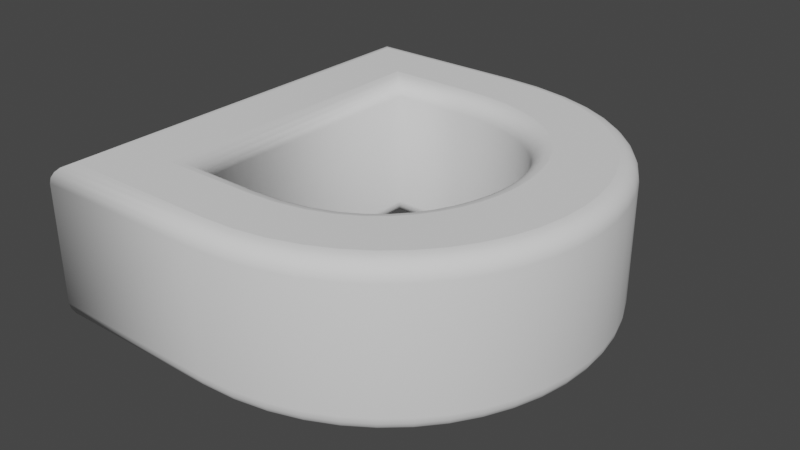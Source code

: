 # Source: D.blend  (saved by Blender 2.90.8; exported with 4.5.12 LTS)
import bpy
from mathutils import Matrix  # noqa: F401  (used for matrix-valued properties, if any)

bpy.ops.wm.read_factory_settings(use_empty=True)
scene = bpy.context.scene
scene.name = 'Scene'

# ---- collections
col_collection = bpy.data.collections.new('Collection'); scene.collection.children.link(col_collection)

# ---- world
world_world = bpy.data.worlds.new('World'); scene.world = world_world
world_world.use_nodes = True; world_world.node_tree.nodes.clear()
_N = world_world.node_tree.nodes; _L = world_world.node_tree.links
n0 = _N.new('ShaderNodeOutputWorld'); n0.name = 'World Output'; n0.location = (300, 300)
n1 = _N.new('ShaderNodeBackground'); n1.name = 'Background'; n1.location = (10, 300)
n1.inputs[0].default_value = (0.05088, 0.05088, 0.05088, 1.0)
_L.new(n1.outputs[0], n0.inputs[0])
n0.is_active_output = True
world_world.color = (0.05088, 0.05088, 0.05088)
world_world.use_sun_shadow = False
world_world.sun_shadow_jitter_overblur = 0.0

# ---- meshes
me_text = bpy.data.meshes.new('Text')
me_text.from_pydata([(-0.02166, 0.3596, 0.13), (0.03842, 0.356, 0.13), (0.09273, 0.3456, 0.13), (0.1414, 0.329, 0.13), (0.1845, 0.307, 0.13), (0.2221, 0.2803, 0.13), (0.2543, 0.2495, 0.13), (0.2814, 0.2154, 0.13), (0.3032, 0.1786, 0.13), (0.3201, 0.1398, 0.13), (0.332, 0.0998, 0.13), (0.339, 0.05917, 0.13), (0.3413, 0.01864, 0.13), (0.3385, -0.02483, 0.13), (0.3302, -0.06739, 0.13), (0.3164, -0.1085, 0.13), (0.2975, -0.1475, 0.13), (0.2735, -0.1841, 0.13), (0.2447, -0.2175, 0.13), (0.2112, -0.2473, 0.13), (0.1732, -0.2728, 0.13), (0.1308, -0.2937, 0.13), (0.08428, -0.3093, 0.13), (0.03373, -0.319, 0.13), (-0.02066, -0.3224, 0.13), (-0.2867, -0.3224, 0.13), (-0.2867, 0.3596, 0.13), (-0.03266, -0.2344, 0.13), (0.01935, -0.231, 0.13), (0.06465, -0.2215, 0.13), (0.1037, -0.2066, 0.13), (0.1368, -0.1874, 0.13), (0.1645, -0.1647, 0.13), (0.1871, -0.1394, 0.13), (0.2051, -0.1123, 0.13), (0.2189, -0.08429, 0.13), (0.2289, -0.05633, 0.13), (0.2355, -0.02927, 0.13), (0.2392, -0.003987, 0.13), (0.2403, 0.01864, 0.13), (0.2385, 0.05239, 0.13), (0.233, 0.08495, 0.13), (0.2238, 0.116, 0.13), (0.2107, 0.1451, 0.13), (0.1938, 0.1721, 0.13), (0.173, 0.1965, 0.13), (0.1482, 0.2181, 0.13), (0.1193, 0.2365, 0.13), (0.08636, 0.2514, 0.13), (0.04925, 0.2624, 0.13), (0.007935, 0.2693, 0.13), (-0.03766, 0.2716, 0.13), (-0.1887, 0.2716, 0.13), (-0.1887, -0.2344, 0.13), (-0.02166, 0.3596, -0.13), (0.03842, 0.356, -0.13), (0.09273, 0.3456, -0.13), (0.1414, 0.329, -0.13), (0.1845, 0.307, -0.13), (0.2221, 0.2803, -0.13), (0.2543, 0.2495, -0.13), (0.2814, 0.2154, -0.13), (0.3032, 0.1786, -0.13), (0.3201, 0.1398, -0.13), (0.332, 0.0998, -0.13), (0.339, 0.05917, -0.13), (0.3413, 0.01864, -0.13), (0.3385, -0.02483, -0.13), (0.3302, -0.06739, -0.13), (0.3164, -0.1085, -0.13), (0.2975, -0.1475, -0.13), (0.2735, -0.1841, -0.13), (0.2447, -0.2175, -0.13), (0.2112, -0.2473, -0.13), (0.1732, -0.2728, -0.13), (0.1308, -0.2937, -0.13), (0.08428, -0.3093, -0.13), (0.03373, -0.319, -0.13), (-0.02066, -0.3224, -0.13), (-0.2867, -0.3224, -0.13), (-0.2867, 0.3596, -0.13), (-0.03266, -0.2344, -0.13), (0.01935, -0.231, -0.13), (0.06465, -0.2215, -0.13), (0.1037, -0.2066, -0.13), (0.1368, -0.1874, -0.13), (0.1645, -0.1647, -0.13), (0.1871, -0.1394, -0.13), (0.2051, -0.1123, -0.13), (0.2189, -0.08429, -0.13), (0.2289, -0.05633, -0.13), (0.2355, -0.02927, -0.13), (0.2392, -0.003987, -0.13), (0.2403, 0.01864, -0.13), (0.2385, 0.05239, -0.13), (0.233, 0.08495, -0.13), (0.2238, 0.116, -0.13), (0.2107, 0.1451, -0.13), (0.1938, 0.1721, -0.13), (0.173, 0.1965, -0.13), (0.1482, 0.2181, -0.13), (0.1193, 0.2365, -0.13), (0.08636, 0.2514, -0.13), (0.04925, 0.2624, -0.13), (0.007935, 0.2693, -0.13), (-0.03766, 0.2716, -0.13), (-0.1887, 0.2716, -0.13), (-0.1887, -0.2344, -0.13), (-0.02166, 0.3596, -0.13), (-0.02138, 0.3689, -0.1285), (-0.02113, 0.3773, -0.1243), (-0.02092, 0.3839, -0.1176), (-0.0208, 0.3882, -0.1093), (-0.02075, 0.3896, -0.1), (-0.02075, 0.3896, 0.1), (-0.0208, 0.3882, 0.1093), (-0.02092, 0.3839, 0.1176), (-0.02113, 0.3773, 0.1243), (-0.02138, 0.3689, 0.1285), (-0.02166, 0.3596, 0.13), (0.03842, 0.356, -0.13), (0.03958, 0.3652, -0.1285), (0.04063, 0.3735, -0.1243), (0.04146, 0.3801, -0.1176), (0.04199, 0.3844, -0.1093), (0.04218, 0.3858, -0.1), (0.04218, 0.3858, 0.1), (0.04199, 0.3844, 0.1093), (0.04146, 0.3801, 0.1176), (0.04063, 0.3735, 0.1243), (0.03958, 0.3652, 0.1285), (0.03842, 0.356, 0.13), (0.09273, 0.3456, -0.13), (0.09511, 0.3545, -0.1285), (0.09726, 0.3626, -0.1243), (0.09896, 0.3691, -0.1176), (0.1001, 0.3732, -0.1093), (0.1004, 0.3746, -0.1), (0.1004, 0.3746, 0.1), (0.1001, 0.3732, 0.1093), (0.09896, 0.3691, 0.1176), (0.09726, 0.3626, 0.1243), (0.09511, 0.3545, 0.1285), (0.09273, 0.3456, 0.13), (0.1414, 0.329, -0.13), (0.145, 0.3376, -0.1285), (0.1483, 0.3453, -0.1243), (0.1509, 0.3514, -0.1176), (0.1525, 0.3553, -0.1093), (0.1531, 0.3567, -0.1), (0.1531, 0.3567, 0.1), (0.1525, 0.3553, 0.1093), (0.1509, 0.3514, 0.1176), (0.1483, 0.3453, 0.1243), (0.145, 0.3376, 0.1285), (0.1414, 0.329, 0.13), (0.1845, 0.307, -0.13), (0.1893, 0.315, -0.1285), (0.1936, 0.3221, -0.1243), (0.1971, 0.3278, -0.1176), (0.1993, 0.3315, -0.1093), (0.2, 0.3327, -0.1), (0.2, 0.3327, 0.1), (0.1993, 0.3315, 0.1093), (0.1971, 0.3278, 0.1176), (0.1936, 0.3221, 0.1243), (0.1893, 0.315, 0.1285), (0.1845, 0.307, 0.13), (0.2221, 0.2803, -0.13), (0.228, 0.2875, -0.1285), (0.2333, 0.2939, -0.1243), (0.2376, 0.2991, -0.1176), (0.2403, 0.3024, -0.1093), (0.2412, 0.3035, -0.1), (0.2412, 0.3035, 0.1), (0.2403, 0.3024, 0.1093), (0.2376, 0.2991, 0.1176), (0.2333, 0.2939, 0.1243), (0.228, 0.2875, 0.1285), (0.2221, 0.2803, 0.13), (0.2543, 0.2495, -0.13), (0.2612, 0.2558, -0.1285), (0.2674, 0.2614, -0.1243), (0.2723, 0.2659, -0.1176), (0.2755, 0.2688, -0.1093), (0.2766, 0.2698, -0.1), (0.2766, 0.2698, 0.1), (0.2755, 0.2688, 0.1093), (0.2723, 0.2659, 0.1176), (0.2674, 0.2614, 0.1243), (0.2612, 0.2558, 0.1285), (0.2543, 0.2495, 0.13), (0.2814, 0.2154, -0.13), (0.289, 0.2207, -0.1285), (0.2959, 0.2254, -0.1243), (0.3014, 0.2292, -0.1176), (0.3049, 0.2316, -0.1093), (0.3061, 0.2324, -0.1), (0.3061, 0.2324, 0.1), (0.3049, 0.2316, 0.1093), (0.3014, 0.2292, 0.1176), (0.2959, 0.2254, 0.1243), (0.289, 0.2207, 0.1285), (0.2814, 0.2154, 0.13), (0.3032, 0.1786, -0.13), (0.3115, 0.1828, -0.1285), (0.319, 0.1866, -0.1243), (0.3249, 0.1897, -0.1176), (0.3287, 0.1916, -0.1093), (0.33, 0.1923, -0.1), (0.33, 0.1923, 0.1), (0.3287, 0.1916, 0.1093), (0.3249, 0.1897, 0.1176), (0.319, 0.1866, 0.1243), (0.3115, 0.1828, 0.1285), (0.3032, 0.1786, 0.13), (0.3201, 0.1398, -0.13), (0.3288, 0.143, -0.1285), (0.3367, 0.1459, -0.1243), (0.3429, 0.1482, -0.1176), (0.3469, 0.1496, -0.1093), (0.3483, 0.1501, -0.1), (0.3483, 0.1501, 0.1), (0.3469, 0.1496, 0.1093), (0.3429, 0.1482, 0.1176), (0.3367, 0.1459, 0.1243), (0.3288, 0.143, 0.1285), (0.3201, 0.1398, 0.13), (0.332, 0.0998, -0.13), (0.341, 0.1019, -0.1285), (0.3491, 0.1038, -0.1243), (0.3556, 0.1054, -0.1176), (0.3598, 0.1063, -0.1093), (0.3612, 0.1067, -0.1), (0.3612, 0.1067, 0.1), (0.3598, 0.1063, 0.1093), (0.3556, 0.1054, 0.1176), (0.3491, 0.1038, 0.1243), (0.341, 0.1019, 0.1285), (0.332, 0.0998, 0.13), (0.339, 0.05917, -0.13), (0.3482, 0.06023, -0.1285), (0.3566, 0.06119, -0.1243), (0.3632, 0.06195, -0.1176), (0.3674, 0.06244, -0.1093), (0.3689, 0.06261, -0.1), (0.3689, 0.06261, 0.1), (0.3674, 0.06244, 0.1093), (0.3632, 0.06195, 0.1176), (0.3566, 0.06119, 0.1243), (0.3482, 0.06023, 0.1285), (0.339, 0.05917, 0.13), (0.3413, 0.01864, -0.13), (0.3506, 0.0186, -0.1285), (0.359, 0.01857, -0.1243), (0.3657, 0.01855, -0.1176), (0.3699, 0.01853, -0.1093), (0.3714, 0.01852, -0.1), (0.3714, 0.01852, 0.1), (0.3699, 0.01853, 0.1093), (0.3657, 0.01855, 0.1176), (0.359, 0.01857, 0.1243), (0.3506, 0.0186, 0.1285), (0.3413, 0.01864, 0.13), (0.3385, -0.02483, -0.13), (0.3477, -0.02603, -0.1285), (0.356, -0.02712, -0.1243), (0.3626, -0.02798, -0.1176), (0.3669, -0.02853, -0.1093), (0.3683, -0.02872, -0.1), (0.3683, -0.02872, 0.1), (0.3669, -0.02853, 0.1093), (0.3626, -0.02798, 0.1176), (0.356, -0.02712, 0.1243), (0.3477, -0.02603, 0.1285), (0.3385, -0.02483, 0.13), (0.3302, -0.06739, -0.13), (0.3391, -0.06976, -0.1285), (0.3472, -0.0719, -0.1243), (0.3537, -0.0736, -0.1176), (0.3578, -0.07469, -0.1093), (0.3592, -0.07507, -0.1), (0.3592, -0.07507, 0.1), (0.3578, -0.07469, 0.1093), (0.3537, -0.0736, 0.1176), (0.3472, -0.0719, 0.1243), (0.3391, -0.06976, 0.1285), (0.3302, -0.06739, 0.13), (0.3164, -0.1085, -0.13), (0.325, -0.112, -0.1285), (0.3328, -0.1151, -0.1243), (0.3389, -0.1176, -0.1176), (0.3429, -0.1193, -0.1093), (0.3443, -0.1198, -0.1), (0.3443, -0.1198, 0.1), (0.3429, -0.1193, 0.1093), (0.3389, -0.1176, 0.1176), (0.3328, -0.1151, 0.1243), (0.325, -0.112, 0.1285), (0.3164, -0.1085, 0.13), (0.2975, -0.1475, -0.13), (0.3056, -0.1521, -0.1285), (0.3129, -0.1563, -0.1243), (0.3186, -0.1595, -0.1176), (0.3224, -0.1617, -0.1093), (0.3236, -0.1624, -0.1), (0.3236, -0.1624, 0.1), (0.3224, -0.1617, 0.1093), (0.3186, -0.1595, 0.1176), (0.3129, -0.1563, 0.1243), (0.3056, -0.1521, 0.1285), (0.2975, -0.1475, 0.13), (0.2735, -0.1841, -0.13), (0.281, -0.1897, -0.1285), (0.2876, -0.1947, -0.1243), (0.293, -0.1987, -0.1176), (0.2964, -0.2013, -0.1093), (0.2975, -0.2022, -0.1), (0.2975, -0.2022, 0.1), (0.2964, -0.2013, 0.1093), (0.293, -0.1987, 0.1176), (0.2876, -0.1947, 0.1243), (0.281, -0.1897, 0.1285), (0.2735, -0.1841, 0.13), (0.2447, -0.2175, -0.13), (0.2513, -0.224, -0.1285), (0.2573, -0.2299, -0.1243), (0.262, -0.2346, -0.1176), (0.2651, -0.2376, -0.1093), (0.2661, -0.2386, -0.1), (0.2661, -0.2386, 0.1), (0.2651, -0.2376, 0.1093), (0.262, -0.2346, 0.1176), (0.2573, -0.2299, 0.1243), (0.2513, -0.224, 0.1285), (0.2447, -0.2175, 0.13), (0.2112, -0.2473, -0.13), (0.2169, -0.2546, -0.1285), (0.222, -0.2612, -0.1243), (0.2261, -0.2665, -0.1176), (0.2287, -0.2699, -0.1093), (0.2296, -0.271, -0.1), (0.2296, -0.271, 0.1), (0.2287, -0.2699, 0.1093), (0.2261, -0.2665, 0.1176), (0.222, -0.2612, 0.1243), (0.2169, -0.2546, 0.1285), (0.2112, -0.2473, 0.13), (0.1732, -0.2728, -0.13), (0.1778, -0.2809, -0.1285), (0.182, -0.2881, -0.1243), (0.1854, -0.2939, -0.1176), (0.1875, -0.2976, -0.1093), (0.1883, -0.2989, -0.1), (0.1883, -0.2989, 0.1), (0.1875, -0.2976, 0.1093), (0.1854, -0.2939, 0.1176), (0.182, -0.2881, 0.1243), (0.1778, -0.2809, 0.1285), (0.1732, -0.2728, 0.13), (0.1308, -0.2937, -0.13), (0.1344, -0.3023, -0.1285), (0.1375, -0.31, -0.1243), (0.1401, -0.3162, -0.1176), (0.1417, -0.3201, -0.1093), (0.1423, -0.3215, -0.1), (0.1423, -0.3215, 0.1), (0.1417, -0.3201, 0.1093), (0.1401, -0.3162, 0.1176), (0.1375, -0.31, 0.1243), (0.1344, -0.3023, 0.1285), (0.1308, -0.2937, 0.13), (0.08428, -0.3093, -0.13), (0.08664, -0.3182, -0.1285), (0.08877, -0.3264, -0.1243), (0.09045, -0.3328, -0.1176), (0.09154, -0.3369, -0.1093), (0.09191, -0.3383, -0.1), (0.09191, -0.3383, 0.1), (0.09154, -0.3369, 0.1093), (0.09045, -0.3328, 0.1176), (0.08877, -0.3264, 0.1243), (0.08664, -0.3182, 0.1285), (0.08428, -0.3093, 0.13), (0.03373, -0.319, -0.13), (0.0349, -0.3282, -0.1285), (0.03595, -0.3365, -0.1243), (0.03679, -0.3431, -0.1176), (0.03733, -0.3474, -0.1093), (0.03751, -0.3488, -0.1), (0.03751, -0.3488, 0.1), (0.03733, -0.3474, 0.1093), (0.03679, -0.3431, 0.1176), (0.03595, -0.3365, 0.1243), (0.0349, -0.3282, 0.1285), (0.03373, -0.319, 0.13), (-0.02066, -0.3224, -0.13), (-0.02037, -0.3316, -0.1285), (-0.02011, -0.34, -0.1243), (-0.01991, -0.3466, -0.1176), (-0.01978, -0.3509, -0.1093), (-0.01973, -0.3524, -0.1), (-0.01973, -0.3524, 0.1), (-0.01978, -0.3509, 0.1093), (-0.01991, -0.3466, 0.1176), (-0.02011, -0.34, 0.1243), (-0.02037, -0.3316, 0.1285), (-0.02066, -0.3224, 0.13), (-0.2867, -0.3224, -0.13), (-0.2959, -0.3316, -0.1285), (-0.3043, -0.34, -0.1243), (-0.3109, -0.3466, -0.1176), (-0.3152, -0.3509, -0.1093), (-0.3167, -0.3524, -0.1), (-0.3167, -0.3524, 0.1), (-0.3152, -0.3509, 0.1093), (-0.3109, -0.3466, 0.1176), (-0.3043, -0.34, 0.1243), (-0.2959, -0.3316, 0.1285), (-0.2867, -0.3224, 0.13), (-0.2867, 0.3596, -0.13), (-0.2959, 0.3689, -0.1285), (-0.3043, 0.3773, -0.1243), (-0.3109, 0.3839, -0.1176), (-0.3152, 0.3882, -0.1093), (-0.3167, 0.3896, -0.1), (-0.3167, 0.3896, 0.1), (-0.3152, 0.3882, 0.1093), (-0.3109, 0.3839, 0.1176), (-0.3043, 0.3773, 0.1243), (-0.2959, 0.3689, 0.1285), (-0.2867, 0.3596, 0.13), (-0.03266, -0.2344, -0.13), (-0.03296, -0.2251, -0.1285), (-0.03323, -0.2167, -0.1243), (-0.03344, -0.2101, -0.1176), (-0.03358, -0.2058, -0.1093), (-0.03363, -0.2044, -0.1), (-0.03363, -0.2044, 0.1), (-0.03358, -0.2058, 0.1093), (-0.03344, -0.2101, 0.1176), (-0.03323, -0.2167, 0.1243), (-0.03296, -0.2251, 0.1285), (-0.03266, -0.2344, 0.13), (0.01935, -0.231, -0.13), (0.01809, -0.2218, -0.1285), (0.01695, -0.2135, -0.1243), (0.01605, -0.2069, -0.1176), (0.01547, -0.2026, -0.1093), (0.01527, -0.2012, -0.1), (0.01527, -0.2012, 0.1), (0.01547, -0.2026, 0.1093), (0.01605, -0.2069, 0.1176), (0.01695, -0.2135, 0.1243), (0.01809, -0.2218, 0.1285), (0.01935, -0.231, 0.13), (0.06465, -0.2215, -0.13), (0.06203, -0.2125, -0.1285), (0.05967, -0.2045, -0.1243), (0.0578, -0.1981, -0.1176), (0.0566, -0.194, -0.1093), (0.05618, -0.1926, -0.1), (0.05618, -0.1926, 0.1), (0.0566, -0.194, 0.1093), (0.0578, -0.1981, 0.1176), (0.05967, -0.2045, 0.1243), (0.06203, -0.2125, 0.1285), (0.06465, -0.2215, 0.13), (0.1037, -0.2066, -0.13), (0.09966, -0.1982, -0.1285), (0.09605, -0.1907, -0.1243), (0.09319, -0.1847, -0.1176), (0.09135, -0.1808, -0.1093), (0.09072, -0.1795, -0.1), (0.09072, -0.1795, 0.1), (0.09135, -0.1808, 0.1093), (0.09319, -0.1847, 0.1176), (0.09605, -0.1907, 0.1243), (0.09966, -0.1982, 0.1285), (0.1037, -0.2066, 0.13), (0.1368, -0.1874, -0.13), (0.1315, -0.1798, -0.1285), (0.1267, -0.1729, -0.1243), (0.1229, -0.1674, -0.1176), (0.1205, -0.1639, -0.1093), (0.1196, -0.1627, -0.1), (0.1196, -0.1627, 0.1), (0.1205, -0.1639, 0.1093), (0.1229, -0.1674, 0.1176), (0.1267, -0.1729, 0.1243), (0.1315, -0.1798, 0.1285), (0.1368, -0.1874, 0.13), (0.1645, -0.1647, -0.13), (0.158, -0.158, -0.1285), (0.1522, -0.152, -0.1243), (0.1476, -0.1472, -0.1176), (0.1446, -0.1441, -0.1093), (0.1436, -0.143, -0.1), (0.1436, -0.143, 0.1), (0.1446, -0.1441, 0.1093), (0.1476, -0.1472, 0.1176), (0.1522, -0.152, 0.1243), (0.158, -0.158, 0.1285), (0.1645, -0.1647, 0.13), (0.1871, -0.1394, -0.13), (0.1797, -0.1337, -0.1285), (0.1731, -0.1286, -0.1243), (0.1678, -0.1245, -0.1176), (0.1645, -0.1219, -0.1093), (0.1633, -0.121, -0.1), (0.1633, -0.121, 0.1), (0.1645, -0.1219, 0.1093), (0.1678, -0.1245, 0.1176), (0.1731, -0.1286, 0.1243), (0.1797, -0.1337, 0.1285), (0.1871, -0.1394, 0.13), (0.2051, -0.1123, -0.13), (0.197, -0.1076, -0.1285), (0.1898, -0.1034, -0.1243), (0.184, -0.1001, -0.1176), (0.1803, -0.098, -0.1093), (0.179, -0.09726, -0.1), (0.179, -0.09726, 0.1), (0.1803, -0.098, 0.1093), (0.184, -0.1001, 0.1176), (0.1898, -0.1034, 0.1243), (0.197, -0.1076, 0.1285), (0.2051, -0.1123, 0.13), (0.2189, -0.08429, -0.13), (0.2103, -0.08066, -0.1285), (0.2026, -0.07739, -0.1243), (0.1965, -0.0748, -0.1176), (0.1926, -0.07313, -0.1093), (0.1912, -0.07256, -0.1), (0.1912, -0.07256, 0.1), (0.1926, -0.07313, 0.1093), (0.1965, -0.0748, 0.1176), (0.2026, -0.07739, 0.1243), (0.2103, -0.08066, 0.1285), (0.2189, -0.08429, 0.13), (0.2289, -0.05633, -0.13), (0.22, -0.05366, -0.1285), (0.212, -0.05125, -0.1243), (0.2056, -0.04933, -0.1176), (0.2015, -0.04811, -0.1093), (0.2001, -0.04768, -0.1), (0.2001, -0.04768, 0.1), (0.2015, -0.04811, 0.1093), (0.2056, -0.04933, 0.1176), (0.212, -0.05125, 0.1243), (0.22, -0.05366, 0.1285), (0.2289, -0.05633, 0.13), (0.2355, -0.02927, -0.13), (0.2264, -0.0275, -0.1285), (0.2182, -0.0259, -0.1243), (0.2117, -0.02463, -0.1176), (0.2075, -0.02381, -0.1093), (0.2061, -0.02353, -0.1), (0.2061, -0.02353, 0.1), (0.2075, -0.02381, 0.1093), (0.2117, -0.02463, 0.1176), (0.2182, -0.0259, 0.1243), (0.2264, -0.0275, 0.1285), (0.2355, -0.02927, 0.13), (0.2392, -0.003987, -0.13), (0.23, -0.003087, -0.1285), (0.2216, -0.002275, -0.1243), (0.215, -0.00163, -0.1176), (0.2108, -0.001216, -0.1093), (0.2093, -0.001074, -0.1), (0.2093, -0.001074, 0.1), (0.2108, -0.001216, 0.1093), (0.215, -0.00163, 0.1176), (0.2216, -0.002275, 0.1243), (0.23, -0.003087, 0.1285), (0.2392, -0.003987, 0.13), (0.2403, 0.01864, -0.13), (0.2311, 0.01862, -0.1285), (0.2227, 0.0186, -0.1243), (0.216, 0.01859, -0.1176), (0.2118, 0.01858, -0.1093), (0.2103, 0.01858, -0.1), (0.2103, 0.01858, 0.1), (0.2118, 0.01858, 0.1093), (0.216, 0.01859, 0.1176), (0.2227, 0.0186, 0.1243), (0.2311, 0.01862, 0.1285), (0.2403, 0.01864, 0.13), (0.2385, 0.05239, -0.13), (0.2293, 0.05137, -0.1285), (0.221, 0.05044, -0.1243), (0.2144, 0.04971, -0.1176), (0.2101, 0.04924, -0.1093), (0.2087, 0.04907, -0.1), (0.2087, 0.04907, 0.1), (0.2101, 0.04924, 0.1093), (0.2144, 0.04971, 0.1176), (0.221, 0.05044, 0.1243), (0.2293, 0.05137, 0.1285), (0.2385, 0.05239, 0.13), (0.233, 0.08495, -0.13), (0.224, 0.08284, -0.1285), (0.2158, 0.08094, -0.1243), (0.2093, 0.07943, -0.1176), (0.2052, 0.07847, -0.1093), (0.2037, 0.07813, -0.1), (0.2037, 0.07813, 0.1), (0.2052, 0.07847, 0.1093), (0.2093, 0.07943, 0.1176), (0.2158, 0.08094, 0.1243), (0.224, 0.08284, 0.1285), (0.233, 0.08495, 0.13), (0.2238, 0.116, -0.13), (0.2151, 0.1127, -0.1285), (0.2072, 0.1098, -0.1243), (0.201, 0.1075, -0.1176), (0.197, 0.106, -0.1093), (0.1956, 0.1055, -0.1), (0.1956, 0.1055, 0.1), (0.197, 0.106, 0.1093), (0.201, 0.1075, 0.1176), (0.2072, 0.1098, 0.1243), (0.2151, 0.1127, 0.1285), (0.2238, 0.116, 0.13), (0.2107, 0.1451, -0.13), (0.2025, 0.1407, -0.1285), (0.1951, 0.1368, -0.1243), (0.1893, 0.1337, -0.1176), (0.1855, 0.1316, -0.1093), (0.1842, 0.1309, -0.1), (0.1842, 0.1309, 0.1), (0.1855, 0.1316, 0.1093), (0.1893, 0.1337, 0.1176), (0.1951, 0.1368, 0.1243), (0.2025, 0.1407, 0.1285), (0.2107, 0.1451, 0.13), (0.1938, 0.1721, -0.13), (0.1863, 0.1666, -0.1285), (0.1795, 0.1616, -0.1243), (0.1742, 0.1577, -0.1176), (0.1707, 0.1552, -0.1093), (0.1696, 0.1543, -0.1), (0.1696, 0.1543, 0.1), (0.1707, 0.1552, 0.1093), (0.1742, 0.1577, 0.1176), (0.1795, 0.1616, 0.1243), (0.1863, 0.1666, 0.1285), (0.1938, 0.1721, 0.13), (0.173, 0.1965, -0.13), (0.1664, 0.19, -0.1285), (0.1604, 0.1841, -0.1243), (0.1557, 0.1794, -0.1176), (0.1526, 0.1764, -0.1093), (0.1516, 0.1753, -0.1), (0.1516, 0.1753, 0.1), (0.1526, 0.1764, 0.1093), (0.1557, 0.1794, 0.1176), (0.1604, 0.1841, 0.1243), (0.1664, 0.19, 0.1285), (0.173, 0.1965, 0.13), (0.1482, 0.2181, -0.13), (0.1426, 0.2106, -0.1285), (0.1376, 0.2039, -0.1243), (0.1336, 0.1986, -0.1176), (0.131, 0.1952, -0.1093), (0.1301, 0.194, -0.1), (0.1301, 0.194, 0.1), (0.131, 0.1952, 0.1093), (0.1336, 0.1986, 0.1176), (0.1376, 0.2039, 0.1243), (0.1426, 0.2106, 0.1285), (0.1482, 0.2181, 0.13), (0.1193, 0.2365, -0.13), (0.1149, 0.2283, -0.1285), (0.1109, 0.2209, -0.1243), (0.1077, 0.2151, -0.1176), (0.1057, 0.2113, -0.1093), (0.105, 0.21, -0.1), (0.105, 0.21, 0.1), (0.1057, 0.2113, 0.1093), (0.1077, 0.2151, 0.1176), (0.1109, 0.2209, 0.1243), (0.1149, 0.2283, 0.1285), (0.1193, 0.2365, 0.13), (0.08636, 0.2514, -0.13), (0.08311, 0.2427, -0.1285), (0.08019, 0.2348, -0.1243), (0.07786, 0.2286, -0.1176), (0.07637, 0.2246, -0.1093), (0.07586, 0.2232, -0.1), (0.07586, 0.2232, 0.1), (0.07637, 0.2246, 0.1093), (0.07786, 0.2286, 0.1176), (0.08019, 0.2348, 0.1243), (0.08311, 0.2427, 0.1285), (0.08636, 0.2514, 0.13), (0.04925, 0.2624, -0.13), (0.04716, 0.2534, -0.1285), (0.04528, 0.2452, -0.1243), (0.04378, 0.2387, -0.1176), (0.04282, 0.2346, -0.1093), (0.04249, 0.2331, -0.1), (0.04249, 0.2331, 0.1), (0.04282, 0.2346, 0.1093), (0.04378, 0.2387, 0.1176), (0.04528, 0.2452, 0.1243), (0.04716, 0.2534, 0.1285), (0.04925, 0.2624, 0.13), (0.007935, 0.2693, -0.13), (0.006932, 0.26, -0.1285), (0.006028, 0.2517, -0.1243), (0.00531, 0.2451, -0.1176), (0.004849, 0.2409, -0.1093), (0.00469, 0.2394, -0.1), (0.00469, 0.2394, 0.1), (0.004849, 0.2409, 0.1093), (0.00531, 0.2451, 0.1176), (0.006028, 0.2517, 0.1243), (0.006932, 0.26, 0.1285), (0.007935, 0.2693, 0.13), (-0.03766, 0.2716, -0.13), (-0.0379, 0.2624, -0.1285), (-0.03811, 0.254, -0.1243), (-0.03829, 0.2474, -0.1176), (-0.0384, 0.2431, -0.1093), (-0.03843, 0.2416, -0.1), (-0.03843, 0.2416, 0.1), (-0.0384, 0.2431, 0.1093), (-0.03829, 0.2474, 0.1176), (-0.03811, 0.254, 0.1243), (-0.0379, 0.2624, 0.1285), (-0.03766, 0.2716, 0.13), (-0.1887, 0.2716, -0.13), (-0.1794, 0.2624, -0.1285), (-0.171, 0.254, -0.1243), (-0.1644, 0.2474, -0.1176), (-0.1601, 0.2431, -0.1093), (-0.1587, 0.2416, -0.1), (-0.1587, 0.2416, 0.1), (-0.1601, 0.2431, 0.1093), (-0.1644, 0.2474, 0.1176), (-0.171, 0.254, 0.1243), (-0.1794, 0.2624, 0.1285), (-0.1887, 0.2716, 0.13), (-0.1887, -0.2344, -0.13), (-0.1794, -0.2251, -0.1285), (-0.171, -0.2167, -0.1243), (-0.1644, -0.2101, -0.1176), (-0.1601, -0.2058, -0.1093), (-0.1587, -0.2044, -0.1), (-0.1587, -0.2044, 0.1), (-0.1601, -0.2058, 0.1093), (-0.1644, -0.2101, 0.1176), (-0.171, -0.2167, 0.1243), (-0.1794, -0.2251, 0.1285), (-0.1887, -0.2344, 0.13)], [], [(25, 52, 26), (52, 0, 26), (52, 1, 0), (52, 2, 1), (52, 3, 2), (52, 4, 3), (52, 5, 4), (52, 51, 5), (51, 50, 5), (50, 6, 5), (25, 53, 52), (49, 6, 50), (48, 6, 49), (47, 6, 48), (47, 7, 6), (46, 7, 47), (45, 7, 46), (45, 8, 7), (44, 8, 45), (44, 9, 8), (43, 9, 44), (42, 9, 43), (42, 10, 9), (41, 10, 42), (41, 11, 10), (40, 11, 41), (40, 12, 11), (39, 12, 40), (38, 12, 39), (38, 13, 12), (37, 13, 38), (37, 14, 13), (36, 14, 37), (35, 14, 36), (35, 15, 14), (34, 15, 35), (34, 16, 15), (33, 16, 34), (32, 16, 33), (32, 17, 16), (31, 17, 32), (31, 18, 17), (30, 18, 31), (29, 18, 30), (29, 19, 18), (28, 19, 29), (27, 19, 28), (25, 27, 53), (25, 19, 27), (25, 20, 19), (25, 21, 20), (25, 22, 21), (25, 23, 22), (25, 24, 23), (106, 79, 80), (54, 106, 80), (55, 106, 54), (56, 106, 55), (57, 106, 56), (58, 106, 57), (59, 106, 58), (105, 106, 59), (104, 105, 59), (60, 104, 59), (107, 79, 106), (60, 103, 104), (60, 102, 103), (60, 101, 102), (61, 101, 60), (61, 100, 101), (61, 99, 100), (62, 99, 61), (62, 98, 99), (63, 98, 62), (63, 97, 98), (63, 96, 97), (64, 96, 63), (64, 95, 96), (65, 95, 64), (65, 94, 95), (66, 94, 65), (66, 93, 94), (66, 92, 93), (67, 92, 66), (67, 91, 92), (68, 91, 67), (68, 90, 91), (68, 89, 90), (69, 89, 68), (69, 88, 89), (70, 88, 69), (70, 87, 88), (70, 86, 87), (71, 86, 70), (71, 85, 86), (72, 85, 71), (72, 84, 85), (72, 83, 84), (73, 83, 72), (73, 82, 83), (73, 81, 82), (81, 79, 107), (73, 79, 81), (74, 79, 73), (75, 79, 74), (76, 79, 75), (77, 79, 76), (78, 79, 77), (109, 121, 120, 108), (110, 122, 121, 109), (111, 123, 122, 110), (112, 124, 123, 111), (113, 125, 124, 112), (114, 126, 125, 113), (115, 127, 126, 114), (116, 128, 127, 115), (117, 129, 128, 116), (118, 130, 129, 117), (119, 131, 130, 118), (121, 133, 132, 120), (122, 134, 133, 121), (123, 135, 134, 122), (124, 136, 135, 123), (125, 137, 136, 124), (126, 138, 137, 125), (127, 139, 138, 126), (128, 140, 139, 127), (129, 141, 140, 128), (130, 142, 141, 129), (131, 143, 142, 130), (133, 145, 144, 132), (134, 146, 145, 133), (135, 147, 146, 134), (136, 148, 147, 135), (137, 149, 148, 136), (138, 150, 149, 137), (139, 151, 150, 138), (140, 152, 151, 139), (141, 153, 152, 140), (142, 154, 153, 141), (143, 155, 154, 142), (145, 157, 156, 144), (146, 158, 157, 145), (147, 159, 158, 146), (148, 160, 159, 147), (149, 161, 160, 148), (150, 162, 161, 149), (151, 163, 162, 150), (152, 164, 163, 151), (153, 165, 164, 152), (154, 166, 165, 153), (155, 167, 166, 154), (157, 169, 168, 156), (158, 170, 169, 157), (159, 171, 170, 158), (160, 172, 171, 159), (161, 173, 172, 160), (162, 174, 173, 161), (163, 175, 174, 162), (164, 176, 175, 163), (165, 177, 176, 164), (166, 178, 177, 165), (167, 179, 178, 166), (169, 181, 180, 168), (170, 182, 181, 169), (171, 183, 182, 170), (172, 184, 183, 171), (173, 185, 184, 172), (174, 186, 185, 173), (175, 187, 186, 174), (176, 188, 187, 175), (177, 189, 188, 176), (178, 190, 189, 177), (179, 191, 190, 178), (181, 193, 192, 180), (182, 194, 193, 181), (183, 195, 194, 182), (184, 196, 195, 183), (185, 197, 196, 184), (186, 198, 197, 185), (187, 199, 198, 186), (188, 200, 199, 187), (189, 201, 200, 188), (190, 202, 201, 189), (191, 203, 202, 190), (193, 205, 204, 192), (194, 206, 205, 193), (195, 207, 206, 194), (196, 208, 207, 195), (197, 209, 208, 196), (198, 210, 209, 197), (199, 211, 210, 198), (200, 212, 211, 199), (201, 213, 212, 200), (202, 214, 213, 201), (203, 215, 214, 202), (205, 217, 216, 204), (206, 218, 217, 205), (207, 219, 218, 206), (208, 220, 219, 207), (209, 221, 220, 208), (210, 222, 221, 209), (211, 223, 222, 210), (212, 224, 223, 211), (213, 225, 224, 212), (214, 226, 225, 213), (215, 227, 226, 214), (217, 229, 228, 216), (218, 230, 229, 217), (219, 231, 230, 218), (220, 232, 231, 219), (221, 233, 232, 220), (222, 234, 233, 221), (223, 235, 234, 222), (224, 236, 235, 223), (225, 237, 236, 224), (226, 238, 237, 225), (227, 239, 238, 226), (229, 241, 240, 228), (230, 242, 241, 229), (231, 243, 242, 230), (232, 244, 243, 231), (233, 245, 244, 232), (234, 246, 245, 233), (235, 247, 246, 234), (236, 248, 247, 235), (237, 249, 248, 236), (238, 250, 249, 237), (239, 251, 250, 238), (241, 253, 252, 240), (242, 254, 253, 241), (243, 255, 254, 242), (244, 256, 255, 243), (245, 257, 256, 244), (246, 258, 257, 245), (247, 259, 258, 246), (248, 260, 259, 247), (249, 261, 260, 248), (250, 262, 261, 249), (251, 263, 262, 250), (253, 265, 264, 252), (254, 266, 265, 253), (255, 267, 266, 254), (256, 268, 267, 255), (257, 269, 268, 256), (258, 270, 269, 257), (259, 271, 270, 258), (260, 272, 271, 259), (261, 273, 272, 260), (262, 274, 273, 261), (263, 275, 274, 262), (265, 277, 276, 264), (266, 278, 277, 265), (267, 279, 278, 266), (268, 280, 279, 267), (269, 281, 280, 268), (270, 282, 281, 269), (271, 283, 282, 270), (272, 284, 283, 271), (273, 285, 284, 272), (274, 286, 285, 273), (275, 287, 286, 274), (277, 289, 288, 276), (278, 290, 289, 277), (279, 291, 290, 278), (280, 292, 291, 279), (281, 293, 292, 280), (282, 294, 293, 281), (283, 295, 294, 282), (284, 296, 295, 283), (285, 297, 296, 284), (286, 298, 297, 285), (287, 299, 298, 286), (289, 301, 300, 288), (290, 302, 301, 289), (291, 303, 302, 290), (292, 304, 303, 291), (293, 305, 304, 292), (294, 306, 305, 293), (295, 307, 306, 294), (296, 308, 307, 295), (297, 309, 308, 296), (298, 310, 309, 297), (299, 311, 310, 298), (301, 313, 312, 300), (302, 314, 313, 301), (303, 315, 314, 302), (304, 316, 315, 303), (305, 317, 316, 304), (306, 318, 317, 305), (307, 319, 318, 306), (308, 320, 319, 307), (309, 321, 320, 308), (310, 322, 321, 309), (311, 323, 322, 310), (313, 325, 324, 312), (314, 326, 325, 313), (315, 327, 326, 314), (316, 328, 327, 315), (317, 329, 328, 316), (318, 330, 329, 317), (319, 331, 330, 318), (320, 332, 331, 319), (321, 333, 332, 320), (322, 334, 333, 321), (323, 335, 334, 322), (325, 337, 336, 324), (326, 338, 337, 325), (327, 339, 338, 326), (328, 340, 339, 327), (329, 341, 340, 328), (330, 342, 341, 329), (331, 343, 342, 330), (332, 344, 343, 331), (333, 345, 344, 332), (334, 346, 345, 333), (335, 347, 346, 334), (337, 349, 348, 336), (338, 350, 349, 337), (339, 351, 350, 338), (340, 352, 351, 339), (341, 353, 352, 340), (342, 354, 353, 341), (343, 355, 354, 342), (344, 356, 355, 343), (345, 357, 356, 344), (346, 358, 357, 345), (347, 359, 358, 346), (349, 361, 360, 348), (350, 362, 361, 349), (351, 363, 362, 350), (352, 364, 363, 351), (353, 365, 364, 352), (354, 366, 365, 353), (355, 367, 366, 354), (356, 368, 367, 355), (357, 369, 368, 356), (358, 370, 369, 357), (359, 371, 370, 358), (361, 373, 372, 360), (362, 374, 373, 361), (363, 375, 374, 362), (364, 376, 375, 363), (365, 377, 376, 364), (366, 378, 377, 365), (367, 379, 378, 366), (368, 380, 379, 367), (369, 381, 380, 368), (370, 382, 381, 369), (371, 383, 382, 370), (373, 385, 384, 372), (374, 386, 385, 373), (375, 387, 386, 374), (376, 388, 387, 375), (377, 389, 388, 376), (378, 390, 389, 377), (379, 391, 390, 378), (380, 392, 391, 379), (381, 393, 392, 380), (382, 394, 393, 381), (383, 395, 394, 382), (385, 397, 396, 384), (386, 398, 397, 385), (387, 399, 398, 386), (388, 400, 399, 387), (389, 401, 400, 388), (390, 402, 401, 389), (391, 403, 402, 390), (392, 404, 403, 391), (393, 405, 404, 392), (394, 406, 405, 393), (395, 407, 406, 394), (397, 409, 408, 396), (398, 410, 409, 397), (399, 411, 410, 398), (400, 412, 411, 399), (401, 413, 412, 400), (402, 414, 413, 401), (403, 415, 414, 402), (404, 416, 415, 403), (405, 417, 416, 404), (406, 418, 417, 405), (407, 419, 418, 406), (409, 421, 420, 408), (410, 422, 421, 409), (411, 423, 422, 410), (412, 424, 423, 411), (413, 425, 424, 412), (414, 426, 425, 413), (415, 427, 426, 414), (416, 428, 427, 415), (417, 429, 428, 416), (418, 430, 429, 417), (419, 431, 430, 418), (421, 109, 108, 420), (422, 110, 109, 421), (423, 111, 110, 422), (424, 112, 111, 423), (425, 113, 112, 424), (426, 114, 113, 425), (427, 115, 114, 426), (428, 116, 115, 427), (429, 117, 116, 428), (430, 118, 117, 429), (431, 119, 118, 430), (433, 445, 444, 432), (434, 446, 445, 433), (435, 447, 446, 434), (436, 448, 447, 435), (437, 449, 448, 436), (438, 450, 449, 437), (439, 451, 450, 438), (440, 452, 451, 439), (441, 453, 452, 440), (442, 454, 453, 441), (443, 455, 454, 442), (445, 457, 456, 444), (446, 458, 457, 445), (447, 459, 458, 446), (448, 460, 459, 447), (449, 461, 460, 448), (450, 462, 461, 449), (451, 463, 462, 450), (452, 464, 463, 451), (453, 465, 464, 452), (454, 466, 465, 453), (455, 467, 466, 454), (457, 469, 468, 456), (458, 470, 469, 457), (459, 471, 470, 458), (460, 472, 471, 459), (461, 473, 472, 460), (462, 474, 473, 461), (463, 475, 474, 462), (464, 476, 475, 463), (465, 477, 476, 464), (466, 478, 477, 465), (467, 479, 478, 466), (469, 481, 480, 468), (470, 482, 481, 469), (471, 483, 482, 470), (472, 484, 483, 471), (473, 485, 484, 472), (474, 486, 485, 473), (475, 487, 486, 474), (476, 488, 487, 475), (477, 489, 488, 476), (478, 490, 489, 477), (479, 491, 490, 478), (481, 493, 492, 480), (482, 494, 493, 481), (483, 495, 494, 482), (484, 496, 495, 483), (485, 497, 496, 484), (486, 498, 497, 485), (487, 499, 498, 486), (488, 500, 499, 487), (489, 501, 500, 488), (490, 502, 501, 489), (491, 503, 502, 490), (493, 505, 504, 492), (494, 506, 505, 493), (495, 507, 506, 494), (496, 508, 507, 495), (497, 509, 508, 496), (498, 510, 509, 497), (499, 511, 510, 498), (500, 512, 511, 499), (501, 513, 512, 500), (502, 514, 513, 501), (503, 515, 514, 502), (505, 517, 516, 504), (506, 518, 517, 505), (507, 519, 518, 506), (508, 520, 519, 507), (509, 521, 520, 508), (510, 522, 521, 509), (511, 523, 522, 510), (512, 524, 523, 511), (513, 525, 524, 512), (514, 526, 525, 513), (515, 527, 526, 514), (517, 529, 528, 516), (518, 530, 529, 517), (519, 531, 530, 518), (520, 532, 531, 519), (521, 533, 532, 520), (522, 534, 533, 521), (523, 535, 534, 522), (524, 536, 535, 523), (525, 537, 536, 524), (526, 538, 537, 525), (527, 539, 538, 526), (529, 541, 540, 528), (530, 542, 541, 529), (531, 543, 542, 530), (532, 544, 543, 531), (533, 545, 544, 532), (534, 546, 545, 533), (535, 547, 546, 534), (536, 548, 547, 535), (537, 549, 548, 536), (538, 550, 549, 537), (539, 551, 550, 538), (541, 553, 552, 540), (542, 554, 553, 541), (543, 555, 554, 542), (544, 556, 555, 543), (545, 557, 556, 544), (546, 558, 557, 545), (547, 559, 558, 546), (548, 560, 559, 547), (549, 561, 560, 548), (550, 562, 561, 549), (551, 563, 562, 550), (553, 565, 564, 552), (554, 566, 565, 553), (555, 567, 566, 554), (556, 568, 567, 555), (557, 569, 568, 556), (558, 570, 569, 557), (559, 571, 570, 558), (560, 572, 571, 559), (561, 573, 572, 560), (562, 574, 573, 561), (563, 575, 574, 562), (565, 577, 576, 564), (566, 578, 577, 565), (567, 579, 578, 566), (568, 580, 579, 567), (569, 581, 580, 568), (570, 582, 581, 569), (571, 583, 582, 570), (572, 584, 583, 571), (573, 585, 584, 572), (574, 586, 585, 573), (575, 587, 586, 574), (577, 589, 588, 576), (578, 590, 589, 577), (579, 591, 590, 578), (580, 592, 591, 579), (581, 593, 592, 580), (582, 594, 593, 581), (583, 595, 594, 582), (584, 596, 595, 583), (585, 597, 596, 584), (586, 598, 597, 585), (587, 599, 598, 586), (589, 601, 600, 588), (590, 602, 601, 589), (591, 603, 602, 590), (592, 604, 603, 591), (593, 605, 604, 592), (594, 606, 605, 593), (595, 607, 606, 594), (596, 608, 607, 595), (597, 609, 608, 596), (598, 610, 609, 597), (599, 611, 610, 598), (601, 613, 612, 600), (602, 614, 613, 601), (603, 615, 614, 602), (604, 616, 615, 603), (605, 617, 616, 604), (606, 618, 617, 605), (607, 619, 618, 606), (608, 620, 619, 607), (609, 621, 620, 608), (610, 622, 621, 609), (611, 623, 622, 610), (613, 625, 624, 612), (614, 626, 625, 613), (615, 627, 626, 614), (616, 628, 627, 615), (617, 629, 628, 616), (618, 630, 629, 617), (619, 631, 630, 618), (620, 632, 631, 619), (621, 633, 632, 620), (622, 634, 633, 621), (623, 635, 634, 622), (625, 637, 636, 624), (626, 638, 637, 625), (627, 639, 638, 626), (628, 640, 639, 627), (629, 641, 640, 628), (630, 642, 641, 629), (631, 643, 642, 630), (632, 644, 643, 631), (633, 645, 644, 632), (634, 646, 645, 633), (635, 647, 646, 634), (637, 649, 648, 636), (638, 650, 649, 637), (639, 651, 650, 638), (640, 652, 651, 639), (641, 653, 652, 640), (642, 654, 653, 641), (643, 655, 654, 642), (644, 656, 655, 643), (645, 657, 656, 644), (646, 658, 657, 645), (647, 659, 658, 646), (649, 661, 660, 648), (650, 662, 661, 649), (651, 663, 662, 650), (652, 664, 663, 651), (653, 665, 664, 652), (654, 666, 665, 653), (655, 667, 666, 654), (656, 668, 667, 655), (657, 669, 668, 656), (658, 670, 669, 657), (659, 671, 670, 658), (661, 673, 672, 660), (662, 674, 673, 661), (663, 675, 674, 662), (664, 676, 675, 663), (665, 677, 676, 664), (666, 678, 677, 665), (667, 679, 678, 666), (668, 680, 679, 667), (669, 681, 680, 668), (670, 682, 681, 669), (671, 683, 682, 670), (673, 685, 684, 672), (674, 686, 685, 673), (675, 687, 686, 674), (676, 688, 687, 675), (677, 689, 688, 676), (678, 690, 689, 677), (679, 691, 690, 678), (680, 692, 691, 679), (681, 693, 692, 680), (682, 694, 693, 681), (683, 695, 694, 682), (685, 697, 696, 684), (686, 698, 697, 685), (687, 699, 698, 686), (688, 700, 699, 687), (689, 701, 700, 688), (690, 702, 701, 689), (691, 703, 702, 690), (692, 704, 703, 691), (693, 705, 704, 692), (694, 706, 705, 693), (695, 707, 706, 694), (697, 709, 708, 696), (698, 710, 709, 697), (699, 711, 710, 698), (700, 712, 711, 699), (701, 713, 712, 700), (702, 714, 713, 701), (703, 715, 714, 702), (704, 716, 715, 703), (705, 717, 716, 704), (706, 718, 717, 705), (707, 719, 718, 706), (709, 721, 720, 708), (710, 722, 721, 709), (711, 723, 722, 710), (712, 724, 723, 711), (713, 725, 724, 712), (714, 726, 725, 713), (715, 727, 726, 714), (716, 728, 727, 715), (717, 729, 728, 716), (718, 730, 729, 717), (719, 731, 730, 718), (721, 733, 732, 720), (722, 734, 733, 721), (723, 735, 734, 722), (724, 736, 735, 723), (725, 737, 736, 724), (726, 738, 737, 725), (727, 739, 738, 726), (728, 740, 739, 727), (729, 741, 740, 728), (730, 742, 741, 729), (731, 743, 742, 730), (733, 745, 744, 732), (734, 746, 745, 733), (735, 747, 746, 734), (736, 748, 747, 735), (737, 749, 748, 736), (738, 750, 749, 737), (739, 751, 750, 738), (740, 752, 751, 739), (741, 753, 752, 740), (742, 754, 753, 741), (743, 755, 754, 742), (745, 433, 432, 744), (746, 434, 433, 745), (747, 435, 434, 746), (748, 436, 435, 747), (749, 437, 436, 748), (750, 438, 437, 749), (751, 439, 438, 750), (752, 440, 439, 751), (753, 441, 440, 752), (754, 442, 441, 753), (755, 443, 442, 754)])
me_text.polygons.foreach_set('use_smooth', [0, 0, 0, 0, 0, 0, 0, 0, 0, 0, 0, 0, 0, 0, 0, 0, 0, 0, 0, 0, 0, 0, 0, 0, 0, 0, 0, 0, 0, 0, 0, 0, 0, 0, 0, 0, 0, 0, 0, 0, 0, 0, 0, 0, 0, 0, 0, 0, 0, 0, 0, 0, 0, 0, 0, 0, 0, 0, 0, 0, 0, 0, 0, 0, 0, 0, 0, 0, 0, 0, 0, 0, 0, 0, 0, 0, 0, 0, 0, 0, 0, 0, 0, 0, 0, 0, 0, 0, 0, 0, 0, 0, 0, 0, 0, 0, 0, 0, 0, 0, 0, 0, 0, 0, 0, 0, 0, 0, 1, 1, 1, 1, 1, 1, 1, 1, 1, 1, 1, 1, 1, 1, 1, 1, 1, 1, 1, 1, 1, 1, 1, 1, 1, 1, 1, 1, 1, 1, 1, 1, 1, 1, 1, 1, 1, 1, 1, 1, 1, 1, 1, 1, 1, 1, 1, 1, 1, 1, 1, 1, 1, 1, 1, 1, 1, 1, 1, 1, 1, 1, 1, 1, 1, 1, 1, 1, 1, 1, 1, 1, 1, 1, 1, 1, 1, 1, 1, 1, 1, 1, 1, 1, 1, 1, 1, 1, 1, 1, 1, 1, 1, 1, 1, 1, 1, 1, 1, 1, 1, 1, 1, 1, 1, 1, 1, 1, 1, 1, 1, 1, 1, 1, 1, 1, 1, 1, 1, 1, 1, 1, 1, 1, 1, 1, 1, 1, 1, 1, 1, 1, 1, 1, 1, 1, 1, 1, 1, 1, 1, 1, 1, 1, 1, 1, 1, 1, 1, 1, 1, 1, 1, 1, 1, 1, 1, 1, 1, 1, 1, 1, 1, 1, 1, 1, 1, 1, 1, 1, 1, 1, 1, 1, 1, 1, 1, 1, 1, 1, 1, 1, 1, 1, 1, 1, 1, 1, 1, 1, 1, 1, 1, 1, 1, 1, 1, 1, 1, 1, 1, 1, 1, 1, 1, 1, 1, 1, 1, 1, 1, 1, 1, 1, 1, 1, 1, 1, 1, 1, 1, 1, 1, 1, 1, 1, 1, 1, 1, 1, 1, 1, 1, 1, 1, 1, 1, 1, 1, 1, 1, 1, 1, 1, 1, 1, 1, 1, 1, 1, 1, 1, 1, 1, 1, 1, 1, 1, 1, 1, 1, 1, 1, 1, 1, 1, 1, 1, 1, 1, 1, 1, 1, 1, 1, 1, 1, 1, 1, 1, 1, 1, 1, 1, 1, 1, 1, 1, 1, 1, 1, 1, 1, 1, 1, 1, 1, 1, 1, 1, 1, 1, 1, 1, 1, 1, 1, 1, 1, 1, 1, 1, 1, 1, 1, 1, 1, 1, 1, 1, 1, 1, 1, 1, 1, 1, 1, 1, 1, 1, 1, 1, 1, 1, 1, 1, 1, 1, 1, 1, 1, 1, 1, 1, 1, 1, 1, 1, 1, 1, 1, 1, 1, 1, 1, 1, 1, 1, 1, 1, 1, 1, 1, 1, 1, 1, 1, 1, 1, 1, 1, 1, 1, 1, 1, 1, 1, 1, 1, 1, 1, 1, 1, 1, 1, 1, 1, 1, 1, 1, 1, 1, 1, 1, 1, 1, 1, 1, 1, 1, 1, 1, 1, 1, 1, 1, 1, 1, 1, 1, 1, 1, 1, 1, 1, 1, 1, 1, 1, 1, 1, 1, 1, 1, 1, 1, 1, 1, 1, 1, 1, 1, 1, 1, 1, 1, 1, 1, 1, 1, 1, 1, 1, 1, 1, 1, 1, 1, 1, 1, 1, 1, 1, 1, 1, 1, 1, 1, 1, 1, 1, 1, 1, 1, 1, 1, 1, 1, 1, 1, 1, 1, 1, 1, 1, 1, 1, 1, 1, 1, 1, 1, 1, 1, 1, 1, 1, 1, 1, 1, 1, 1, 1, 1, 1, 1, 1, 1, 1, 1, 1, 1, 1, 1, 1, 1, 1, 1, 1, 1, 1, 1, 1, 1, 1, 1, 1, 1, 1, 1, 1, 1, 1, 1, 1, 1, 1, 1, 1, 1, 1, 1, 1, 1, 1, 1, 1, 1, 1, 1, 1, 1, 1, 1, 1, 1, 1, 1, 1, 1, 1, 1, 1, 1, 1, 1, 1, 1, 1, 1, 1, 1, 1, 1, 1, 1, 1, 1, 1, 1, 1, 1, 1, 1, 1, 1, 1, 1, 1, 1, 1, 1, 1, 1, 1, 1, 1, 1, 1, 1, 1, 1, 1, 1])
_uv = me_text.uv_layers.new(name='UVMap')
_uv.uv.foreach_set('vector', [0.4717, 0.0, 0.9811, 0.0, 0.4906, 0.0, 0.9811, 0.0, 0.0, 0.0, 0.4906, 0.0, 0.9811, 0.0, 0.01887, 0.0, 0.0, 0.0, 0.9811, 0.0, 0.03774, 0.0, 0.01887, 0.0, 0.9811, 0.0, 0.0566, 0.0, 0.03774, 0.0, 0.9811, 0.0, 0.07547, 0.0, 0.0566, 0.0, 0.9811, 0.0, 0.09434, 0.0, 0.07547, 0.0, 0.9811, 0.0, 0.9623, 0.0, 0.09434, 0.0, 0.9623, 0.0, 0.9434, 0.0, 0.09434, 0.0, 0.9434, 0.0, 0.1132, 0.0, 0.09434, 0.0, 0.4717, 0.0, 1.0, 0.0, 0.9811, 0.0, 0.9245, 0.0, 0.1132, 0.0, 0.9434, 0.0, 0.9057, 0.0, 0.1132, 0.0, 0.9245, 0.0, 0.8868, 0.0, 0.1132, 0.0, 0.9057, 0.0, 0.8868, 0.0, 0.1321, 0.0, 0.1132, 0.0, 0.8679, 0.0, 0.1321, 0.0, 0.8868, 0.0, 0.8491, 0.0, 0.1321, 0.0, 0.8679, 0.0, 0.8491, 0.0, 0.1509, 0.0, 0.1321, 0.0, 0.8302, 0.0, 0.1509, 0.0, 0.8491, 0.0, 0.8302, 0.0, 0.1698, 0.0, 0.1509, 0.0, 0.8113, 0.0, 0.1698, 0.0, 0.8302, 0.0, 0.7925, 0.0, 0.1698, 0.0, 0.8113, 0.0, 0.7925, 0.0, 0.1887, 0.0, 0.1698, 0.0, 0.7736, 0.0, 0.1887, 0.0, 0.7925, 0.0, 0.7736, 0.0, 0.2075, 0.0, 0.1887, 0.0, 0.7547, 0.0, 0.2075, 0.0, 0.7736, 0.0, 0.7547, 0.0, 0.2264, 0.0, 0.2075, 0.0, 0.7358, 0.0, 0.2264, 0.0, 0.7547, 0.0, 0.717, 0.0, 0.2264, 0.0, 0.7358, 0.0, 0.717, 0.0, 0.2453, 0.0, 0.2264, 0.0, 0.6981, 0.0, 0.2453, 0.0, 0.717, 0.0, 0.6981, 0.0, 0.2642, 0.0, 0.2453, 0.0, 0.6792, 0.0, 0.2642, 0.0, 0.6981, 0.0, 0.6604, 0.0, 0.2642, 0.0, 0.6792, 0.0, 0.6604, 0.0, 0.283, 0.0, 0.2642, 0.0, 0.6415, 0.0, 0.283, 0.0, 0.6604, 0.0, 0.6415, 0.0, 0.3019, 0.0, 0.283, 0.0, 0.6226, 0.0, 0.3019, 0.0, 0.6415, 0.0, 0.6038, 0.0, 0.3019, 0.0, 0.6226, 0.0, 0.6038, 0.0, 0.3208, 0.0, 0.3019, 0.0, 0.5849, 0.0, 0.3208, 0.0, 0.6038, 0.0, 0.5849, 0.0, 0.3396, 0.0, 0.3208, 0.0, 0.566, 0.0, 0.3396, 0.0, 0.5849, 0.0, 0.5472, 0.0, 0.3396, 0.0, 0.566, 0.0, 0.5472, 0.0, 0.3585, 0.0, 0.3396, 0.0, 0.5283, 0.0, 0.3585, 0.0, 0.5472, 0.0, 0.5094, 0.0, 0.3585, 0.0, 0.5283, 0.0, 0.4717, 0.0, 0.5094, 0.0, 1.0, 0.0, 0.4717, 0.0, 0.3585, 0.0, 0.5094, 0.0, 0.4717, 0.0, 0.3774, 0.0, 0.3585, 0.0, 0.4717, 0.0, 0.3962, 0.0, 0.3774, 0.0, 0.4717, 0.0, 0.4151, 0.0, 0.3962, 0.0, 0.4717, 0.0, 0.434, 0.0, 0.4151, 0.0, 0.4717, 0.0, 0.4528, 0.0, 0.434, 0.0, 0.9811, 0.0, 0.4717, 0.0, 0.4906, 0.0, 0.0, 0.0, 0.9811, 0.0, 0.4906, 0.0, 0.01887, 0.0, 0.9811, 0.0, 0.0, 0.0, 0.03774, 0.0, 0.9811, 0.0, 0.01887, 0.0, 0.0566, 0.0, 0.9811, 0.0, 0.03774, 0.0, 0.07547, 0.0, 0.9811, 0.0, 0.0566, 0.0, 0.09434, 0.0, 0.9811, 0.0, 0.07547, 0.0, 0.9623, 0.0, 0.9811, 0.0, 0.09434, 0.0, 0.9434, 0.0, 0.9623, 0.0, 0.09434, 0.0, 0.1132, 0.0, 0.9434, 0.0, 0.09434, 0.0, 1.0, 0.0, 0.4717, 0.0, 0.9811, 0.0, 0.1132, 0.0, 0.9245, 0.0, 0.9434, 0.0, 0.1132, 0.0, 0.9057, 0.0, 0.9245, 0.0, 0.1132, 0.0, 0.8868, 0.0, 0.9057, 0.0, 0.1321, 0.0, 0.8868, 0.0, 0.1132, 0.0, 0.1321, 0.0, 0.8679, 0.0, 0.8868, 0.0, 0.1321, 0.0, 0.8491, 0.0, 0.8679, 0.0, 0.1509, 0.0, 0.8491, 0.0, 0.1321, 0.0, 0.1509, 0.0, 0.8302, 0.0, 0.8491, 0.0, 0.1698, 0.0, 0.8302, 0.0, 0.1509, 0.0, 0.1698, 0.0, 0.8113, 0.0, 0.8302, 0.0, 0.1698, 0.0, 0.7925, 0.0, 0.8113, 0.0, 0.1887, 0.0, 0.7925, 0.0, 0.1698, 0.0, 0.1887, 0.0, 0.7736, 0.0, 0.7925, 0.0, 0.2075, 0.0, 0.7736, 0.0, 0.1887, 0.0, 0.2075, 0.0, 0.7547, 0.0, 0.7736, 0.0, 0.2264, 0.0, 0.7547, 0.0, 0.2075, 0.0, 0.2264, 0.0, 0.7358, 0.0, 0.7547, 0.0, 0.2264, 0.0, 0.717, 0.0, 0.7358, 0.0, 0.2453, 0.0, 0.717, 0.0, 0.2264, 0.0, 0.2453, 0.0, 0.6981, 0.0, 0.717, 0.0, 0.2642, 0.0, 0.6981, 0.0, 0.2453, 0.0, 0.2642, 0.0, 0.6792, 0.0, 0.6981, 0.0, 0.2642, 0.0, 0.6604, 0.0, 0.6792, 0.0, 0.283, 0.0, 0.6604, 0.0, 0.2642, 0.0, 0.283, 0.0, 0.6415, 0.0, 0.6604, 0.0, 0.3019, 0.0, 0.6415, 0.0, 0.283, 0.0, 0.3019, 0.0, 0.6226, 0.0, 0.6415, 0.0, 0.3019, 0.0, 0.6038, 0.0, 0.6226, 0.0, 0.3208, 0.0, 0.6038, 0.0, 0.3019, 0.0, 0.3208, 0.0, 0.5849, 0.0, 0.6038, 0.0, 0.3396, 0.0, 0.5849, 0.0, 0.3208, 0.0, 0.3396, 0.0, 0.566, 0.0, 0.5849, 0.0, 0.3396, 0.0, 0.5472, 0.0, 0.566, 0.0, 0.3585, 0.0, 0.5472, 0.0, 0.3396, 0.0, 0.3585, 0.0, 0.5283, 0.0, 0.5472, 0.0, 0.3585, 0.0, 0.5094, 0.0, 0.5283, 0.0, 0.5094, 0.0, 0.4717, 0.0, 1.0, 0.0, 0.3585, 0.0, 0.4717, 0.0, 0.5094, 0.0, 0.3774, 0.0, 0.4717, 0.0, 0.3585, 0.0, 0.3962, 0.0, 0.4717, 0.0, 0.3774, 0.0, 0.4151, 0.0, 0.4717, 0.0, 0.3962, 0.0, 0.434, 0.0, 0.4717, 0.0, 0.4151, 0.0, 0.4528, 0.0, 0.4717, 0.0, 0.434, 0.0, 0.0, 0.09091, 0.03704, 0.09091, 0.03704, 0.0, 0.0, 0.0, 0.0, 0.1818, 0.03704, 0.1818, 0.03704, 0.09091, 0.0, 0.09091, 0.0, 0.2727, 0.03704, 0.2727, 0.03704, 0.1818, 0.0, 0.1818, 0.0, 0.3636, 0.03704, 0.3636, 0.03704, 0.2727, 0.0, 0.2727, 0.0, 0.4545, 0.03704, 0.4545, 0.03704, 0.3636, 0.0, 0.3636, 0.0, 0.5455, 0.03704, 0.5455, 0.03704, 0.4545, 0.0, 0.4545, 0.0, 0.6364, 0.03704, 0.6364, 0.03704, 0.5455, 0.0, 0.5455, 0.0, 0.7273, 0.03704, 0.7273, 0.03704, 0.6364, 0.0, 0.6364, 0.0, 0.8182, 0.03704, 0.8182, 0.03704, 0.7273, 0.0, 0.7273, 0.0, 0.9091, 0.03704, 0.9091, 0.03704, 0.8182, 0.0, 0.8182, 0.0, 1.0, 0.03704, 1.0, 0.03704, 0.9091, 0.0, 0.9091, 0.03704, 0.09091, 0.07407, 0.09091, 0.07407, 0.0, 0.03704, 0.0, 0.03704, 0.1818, 0.07407, 0.1818, 0.07407, 0.09091, 0.03704, 0.09091, 0.03704, 0.2727, 0.07407, 0.2727, 0.07407, 0.1818, 0.03704, 0.1818, 0.03704, 0.3636, 0.07407, 0.3636, 0.07407, 0.2727, 0.03704, 0.2727, 0.03704, 0.4545, 0.07407, 0.4545, 0.07407, 0.3636, 0.03704, 0.3636, 0.03704, 0.5455, 0.07407, 0.5455, 0.07407, 0.4545, 0.03704, 0.4545, 0.03704, 0.6364, 0.07407, 0.6364, 0.07407, 0.5455, 0.03704, 0.5455, 0.03704, 0.7273, 0.07407, 0.7273, 0.07407, 0.6364, 0.03704, 0.6364, 0.03704, 0.8182, 0.07407, 0.8182, 0.07407, 0.7273, 0.03704, 0.7273, 0.03704, 0.9091, 0.07407, 0.9091, 0.07407, 0.8182, 0.03704, 0.8182, 0.03704, 1.0, 0.07407, 1.0, 0.07407, 0.9091, 0.03704, 0.9091, 0.07407, 0.09091, 0.1111, 0.09091, 0.1111, 0.0, 0.07407, 0.0, 0.07407, 0.1818, 0.1111, 0.1818, 0.1111, 0.09091, 0.07407, 0.09091, 0.07407, 0.2727, 0.1111, 0.2727, 0.1111, 0.1818, 0.07407, 0.1818, 0.07407, 0.3636, 0.1111, 0.3636, 0.1111, 0.2727, 0.07407, 0.2727, 0.07407, 0.4545, 0.1111, 0.4545, 0.1111, 0.3636, 0.07407, 0.3636, 0.07407, 0.5455, 0.1111, 0.5455, 0.1111, 0.4545, 0.07407, 0.4545, 0.07407, 0.6364, 0.1111, 0.6364, 0.1111, 0.5455, 0.07407, 0.5455, 0.07407, 0.7273, 0.1111, 0.7273, 0.1111, 0.6364, 0.07407, 0.6364, 0.07407, 0.8182, 0.1111, 0.8182, 0.1111, 0.7273, 0.07407, 0.7273, 0.07407, 0.9091, 0.1111, 0.9091, 0.1111, 0.8182, 0.07407, 0.8182, 0.07407, 1.0, 0.1111, 1.0, 0.1111, 0.9091, 0.07407, 0.9091, 0.1111, 0.09091, 0.1481, 0.09091, 0.1481, 0.0, 0.1111, 0.0, 0.1111, 0.1818, 0.1481, 0.1818, 0.1481, 0.09091, 0.1111, 0.09091, 0.1111, 0.2727, 0.1481, 0.2727, 0.1481, 0.1818, 0.1111, 0.1818, 0.1111, 0.3636, 0.1481, 0.3636, 0.1481, 0.2727, 0.1111, 0.2727, 0.1111, 0.4545, 0.1481, 0.4545, 0.1481, 0.3636, 0.1111, 0.3636, 0.1111, 0.5455, 0.1481, 0.5455, 0.1481, 0.4545, 0.1111, 0.4545, 0.1111, 0.6364, 0.1481, 0.6364, 0.1481, 0.5455, 0.1111, 0.5455, 0.1111, 0.7273, 0.1481, 0.7273, 0.1481, 0.6364, 0.1111, 0.6364, 0.1111, 0.8182, 0.1481, 0.8182, 0.1481, 0.7273, 0.1111, 0.7273, 0.1111, 0.9091, 0.1481, 0.9091, 0.1481, 0.8182, 0.1111, 0.8182, 0.1111, 1.0, 0.1481, 1.0, 0.1481, 0.9091, 0.1111, 0.9091, 0.1481, 0.09091, 0.1852, 0.09091, 0.1852, 0.0, 0.1481, 0.0, 0.1481, 0.1818, 0.1852, 0.1818, 0.1852, 0.09091, 0.1481, 0.09091, 0.1481, 0.2727, 0.1852, 0.2727, 0.1852, 0.1818, 0.1481, 0.1818, 0.1481, 0.3636, 0.1852, 0.3636, 0.1852, 0.2727, 0.1481, 0.2727, 0.1481, 0.4545, 0.1852, 0.4545, 0.1852, 0.3636, 0.1481, 0.3636, 0.1481, 0.5455, 0.1852, 0.5455, 0.1852, 0.4545, 0.1481, 0.4545, 0.1481, 0.6364, 0.1852, 0.6364, 0.1852, 0.5455, 0.1481, 0.5455, 0.1481, 0.7273, 0.1852, 0.7273, 0.1852, 0.6364, 0.1481, 0.6364, 0.1481, 0.8182, 0.1852, 0.8182, 0.1852, 0.7273, 0.1481, 0.7273, 0.1481, 0.9091, 0.1852, 0.9091, 0.1852, 0.8182, 0.1481, 0.8182, 0.1481, 1.0, 0.1852, 1.0, 0.1852, 0.9091, 0.1481, 0.9091, 0.1852, 0.09091, 0.2222, 0.09091, 0.2222, 0.0, 0.1852, 0.0, 0.1852, 0.1818, 0.2222, 0.1818, 0.2222, 0.09091, 0.1852, 0.09091, 0.1852, 0.2727, 0.2222, 0.2727, 0.2222, 0.1818, 0.1852, 0.1818, 0.1852, 0.3636, 0.2222, 0.3636, 0.2222, 0.2727, 0.1852, 0.2727, 0.1852, 0.4545, 0.2222, 0.4545, 0.2222, 0.3636, 0.1852, 0.3636, 0.1852, 0.5455, 0.2222, 0.5455, 0.2222, 0.4545, 0.1852, 0.4545, 0.1852, 0.6364, 0.2222, 0.6364, 0.2222, 0.5455, 0.1852, 0.5455, 0.1852, 0.7273, 0.2222, 0.7273, 0.2222, 0.6364, 0.1852, 0.6364, 0.1852, 0.8182, 0.2222, 0.8182, 0.2222, 0.7273, 0.1852, 0.7273, 0.1852, 0.9091, 0.2222, 0.9091, 0.2222, 0.8182, 0.1852, 0.8182, 0.1852, 1.0, 0.2222, 1.0, 0.2222, 0.9091, 0.1852, 0.9091, 0.2222, 0.09091, 0.2593, 0.09091, 0.2593, 0.0, 0.2222, 0.0, 0.2222, 0.1818, 0.2593, 0.1818, 0.2593, 0.09091, 0.2222, 0.09091, 0.2222, 0.2727, 0.2593, 0.2727, 0.2593, 0.1818, 0.2222, 0.1818, 0.2222, 0.3636, 0.2593, 0.3636, 0.2593, 0.2727, 0.2222, 0.2727, 0.2222, 0.4545, 0.2593, 0.4545, 0.2593, 0.3636, 0.2222, 0.3636, 0.2222, 0.5455, 0.2593, 0.5455, 0.2593, 0.4545, 0.2222, 0.4545, 0.2222, 0.6364, 0.2593, 0.6364, 0.2593, 0.5455, 0.2222, 0.5455, 0.2222, 0.7273, 0.2593, 0.7273, 0.2593, 0.6364, 0.2222, 0.6364, 0.2222, 0.8182, 0.2593, 0.8182, 0.2593, 0.7273, 0.2222, 0.7273, 0.2222, 0.9091, 0.2593, 0.9091, 0.2593, 0.8182, 0.2222, 0.8182, 0.2222, 1.0, 0.2593, 1.0, 0.2593, 0.9091, 0.2222, 0.9091, 0.2593, 0.09091, 0.2963, 0.09091, 0.2963, 0.0, 0.2593, 0.0, 0.2593, 0.1818, 0.2963, 0.1818, 0.2963, 0.09091, 0.2593, 0.09091, 0.2593, 0.2727, 0.2963, 0.2727, 0.2963, 0.1818, 0.2593, 0.1818, 0.2593, 0.3636, 0.2963, 0.3636, 0.2963, 0.2727, 0.2593, 0.2727, 0.2593, 0.4545, 0.2963, 0.4545, 0.2963, 0.3636, 0.2593, 0.3636, 0.2593, 0.5455, 0.2963, 0.5455, 0.2963, 0.4545, 0.2593, 0.4545, 0.2593, 0.6364, 0.2963, 0.6364, 0.2963, 0.5455, 0.2593, 0.5455, 0.2593, 0.7273, 0.2963, 0.7273, 0.2963, 0.6364, 0.2593, 0.6364, 0.2593, 0.8182, 0.2963, 0.8182, 0.2963, 0.7273, 0.2593, 0.7273, 0.2593, 0.9091, 0.2963, 0.9091, 0.2963, 0.8182, 0.2593, 0.8182, 0.2593, 1.0, 0.2963, 1.0, 0.2963, 0.9091, 0.2593, 0.9091, 0.2963, 0.09091, 0.3333, 0.09091, 0.3333, 0.0, 0.2963, 0.0, 0.2963, 0.1818, 0.3333, 0.1818, 0.3333, 0.09091, 0.2963, 0.09091, 0.2963, 0.2727, 0.3333, 0.2727, 0.3333, 0.1818, 0.2963, 0.1818, 0.2963, 0.3636, 0.3333, 0.3636, 0.3333, 0.2727, 0.2963, 0.2727, 0.2963, 0.4545, 0.3333, 0.4545, 0.3333, 0.3636, 0.2963, 0.3636, 0.2963, 0.5455, 0.3333, 0.5455, 0.3333, 0.4545, 0.2963, 0.4545, 0.2963, 0.6364, 0.3333, 0.6364, 0.3333, 0.5455, 0.2963, 0.5455, 0.2963, 0.7273, 0.3333, 0.7273, 0.3333, 0.6364, 0.2963, 0.6364, 0.2963, 0.8182, 0.3333, 0.8182, 0.3333, 0.7273, 0.2963, 0.7273, 0.2963, 0.9091, 0.3333, 0.9091, 0.3333, 0.8182, 0.2963, 0.8182, 0.2963, 1.0, 0.3333, 1.0, 0.3333, 0.9091, 0.2963, 0.9091, 0.3333, 0.09091, 0.3704, 0.09091, 0.3704, 0.0, 0.3333, 0.0, 0.3333, 0.1818, 0.3704, 0.1818, 0.3704, 0.09091, 0.3333, 0.09091, 0.3333, 0.2727, 0.3704, 0.2727, 0.3704, 0.1818, 0.3333, 0.1818, 0.3333, 0.3636, 0.3704, 0.3636, 0.3704, 0.2727, 0.3333, 0.2727, 0.3333, 0.4545, 0.3704, 0.4545, 0.3704, 0.3636, 0.3333, 0.3636, 0.3333, 0.5455, 0.3704, 0.5455, 0.3704, 0.4545, 0.3333, 0.4545, 0.3333, 0.6364, 0.3704, 0.6364, 0.3704, 0.5455, 0.3333, 0.5455, 0.3333, 0.7273, 0.3704, 0.7273, 0.3704, 0.6364, 0.3333, 0.6364, 0.3333, 0.8182, 0.3704, 0.8182, 0.3704, 0.7273, 0.3333, 0.7273, 0.3333, 0.9091, 0.3704, 0.9091, 0.3704, 0.8182, 0.3333, 0.8182, 0.3333, 1.0, 0.3704, 1.0, 0.3704, 0.9091, 0.3333, 0.9091, 0.3704, 0.09091, 0.4074, 0.09091, 0.4074, 0.0, 0.3704, 0.0, 0.3704, 0.1818, 0.4074, 0.1818, 0.4074, 0.09091, 0.3704, 0.09091, 0.3704, 0.2727, 0.4074, 0.2727, 0.4074, 0.1818, 0.3704, 0.1818, 0.3704, 0.3636, 0.4074, 0.3636, 0.4074, 0.2727, 0.3704, 0.2727, 0.3704, 0.4545, 0.4074, 0.4545, 0.4074, 0.3636, 0.3704, 0.3636, 0.3704, 0.5455, 0.4074, 0.5455, 0.4074, 0.4545, 0.3704, 0.4545, 0.3704, 0.6364, 0.4074, 0.6364, 0.4074, 0.5455, 0.3704, 0.5455, 0.3704, 0.7273, 0.4074, 0.7273, 0.4074, 0.6364, 0.3704, 0.6364, 0.3704, 0.8182, 0.4074, 0.8182, 0.4074, 0.7273, 0.3704, 0.7273, 0.3704, 0.9091, 0.4074, 0.9091, 0.4074, 0.8182, 0.3704, 0.8182, 0.3704, 1.0, 0.4074, 1.0, 0.4074, 0.9091, 0.3704, 0.9091, 0.4074, 0.09091, 0.4444, 0.09091, 0.4444, 0.0, 0.4074, 0.0, 0.4074, 0.1818, 0.4444, 0.1818, 0.4444, 0.09091, 0.4074, 0.09091, 0.4074, 0.2727, 0.4444, 0.2727, 0.4444, 0.1818, 0.4074, 0.1818, 0.4074, 0.3636, 0.4444, 0.3636, 0.4444, 0.2727, 0.4074, 0.2727, 0.4074, 0.4545, 0.4444, 0.4545, 0.4444, 0.3636, 0.4074, 0.3636, 0.4074, 0.5455, 0.4444, 0.5455, 0.4444, 0.4545, 0.4074, 0.4545, 0.4074, 0.6364, 0.4444, 0.6364, 0.4444, 0.5455, 0.4074, 0.5455, 0.4074, 0.7273, 0.4444, 0.7273, 0.4444, 0.6364, 0.4074, 0.6364, 0.4074, 0.8182, 0.4444, 0.8182, 0.4444, 0.7273, 0.4074, 0.7273, 0.4074, 0.9091, 0.4444, 0.9091, 0.4444, 0.8182, 0.4074, 0.8182, 0.4074, 1.0, 0.4444, 1.0, 0.4444, 0.9091, 0.4074, 0.9091, 0.4444, 0.09091, 0.4815, 0.09091, 0.4815, 0.0, 0.4444, 0.0, 0.4444, 0.1818, 0.4815, 0.1818, 0.4815, 0.09091, 0.4444, 0.09091, 0.4444, 0.2727, 0.4815, 0.2727, 0.4815, 0.1818, 0.4444, 0.1818, 0.4444, 0.3636, 0.4815, 0.3636, 0.4815, 0.2727, 0.4444, 0.2727, 0.4444, 0.4545, 0.4815, 0.4545, 0.4815, 0.3636, 0.4444, 0.3636, 0.4444, 0.5455, 0.4815, 0.5455, 0.4815, 0.4545, 0.4444, 0.4545, 0.4444, 0.6364, 0.4815, 0.6364, 0.4815, 0.5455, 0.4444, 0.5455, 0.4444, 0.7273, 0.4815, 0.7273, 0.4815, 0.6364, 0.4444, 0.6364, 0.4444, 0.8182, 0.4815, 0.8182, 0.4815, 0.7273, 0.4444, 0.7273, 0.4444, 0.9091, 0.4815, 0.9091, 0.4815, 0.8182, 0.4444, 0.8182, 0.4444, 1.0, 0.4815, 1.0, 0.4815, 0.9091, 0.4444, 0.9091, 0.4815, 0.09091, 0.5185, 0.09091, 0.5185, 0.0, 0.4815, 0.0, 0.4815, 0.1818, 0.5185, 0.1818, 0.5185, 0.09091, 0.4815, 0.09091, 0.4815, 0.2727, 0.5185, 0.2727, 0.5185, 0.1818, 0.4815, 0.1818, 0.4815, 0.3636, 0.5185, 0.3636, 0.5185, 0.2727, 0.4815, 0.2727, 0.4815, 0.4545, 0.5185, 0.4545, 0.5185, 0.3636, 0.4815, 0.3636, 0.4815, 0.5455, 0.5185, 0.5455, 0.5185, 0.4545, 0.4815, 0.4545, 0.4815, 0.6364, 0.5185, 0.6364, 0.5185, 0.5455, 0.4815, 0.5455, 0.4815, 0.7273, 0.5185, 0.7273, 0.5185, 0.6364, 0.4815, 0.6364, 0.4815, 0.8182, 0.5185, 0.8182, 0.5185, 0.7273, 0.4815, 0.7273, 0.4815, 0.9091, 0.5185, 0.9091, 0.5185, 0.8182, 0.4815, 0.8182, 0.4815, 1.0, 0.5185, 1.0, 0.5185, 0.9091, 0.4815, 0.9091, 0.5185, 0.09091, 0.5556, 0.09091, 0.5556, 0.0, 0.5185, 0.0, 0.5185, 0.1818, 0.5556, 0.1818, 0.5556, 0.09091, 0.5185, 0.09091, 0.5185, 0.2727, 0.5556, 0.2727, 0.5556, 0.1818, 0.5185, 0.1818, 0.5185, 0.3636, 0.5556, 0.3636, 0.5556, 0.2727, 0.5185, 0.2727, 0.5185, 0.4545, 0.5556, 0.4545, 0.5556, 0.3636, 0.5185, 0.3636, 0.5185, 0.5455, 0.5556, 0.5455, 0.5556, 0.4545, 0.5185, 0.4545, 0.5185, 0.6364, 0.5556, 0.6364, 0.5556, 0.5455, 0.5185, 0.5455, 0.5185, 0.7273, 0.5556, 0.7273, 0.5556, 0.6364, 0.5185, 0.6364, 0.5185, 0.8182, 0.5556, 0.8182, 0.5556, 0.7273, 0.5185, 0.7273, 0.5185, 0.9091, 0.5556, 0.9091, 0.5556, 0.8182, 0.5185, 0.8182, 0.5185, 1.0, 0.5556, 1.0, 0.5556, 0.9091, 0.5185, 0.9091, 0.5556, 0.09091, 0.5926, 0.09091, 0.5926, 0.0, 0.5556, 0.0, 0.5556, 0.1818, 0.5926, 0.1818, 0.5926, 0.09091, 0.5556, 0.09091, 0.5556, 0.2727, 0.5926, 0.2727, 0.5926, 0.1818, 0.5556, 0.1818, 0.5556, 0.3636, 0.5926, 0.3636, 0.5926, 0.2727, 0.5556, 0.2727, 0.5556, 0.4545, 0.5926, 0.4545, 0.5926, 0.3636, 0.5556, 0.3636, 0.5556, 0.5455, 0.5926, 0.5455, 0.5926, 0.4545, 0.5556, 0.4545, 0.5556, 0.6364, 0.5926, 0.6364, 0.5926, 0.5455, 0.5556, 0.5455, 0.5556, 0.7273, 0.5926, 0.7273, 0.5926, 0.6364, 0.5556, 0.6364, 0.5556, 0.8182, 0.5926, 0.8182, 0.5926, 0.7273, 0.5556, 0.7273, 0.5556, 0.9091, 0.5926, 0.9091, 0.5926, 0.8182, 0.5556, 0.8182, 0.5556, 1.0, 0.5926, 1.0, 0.5926, 0.9091, 0.5556, 0.9091, 0.5926, 0.09091, 0.6296, 0.09091, 0.6296, 0.0, 0.5926, 0.0, 0.5926, 0.1818, 0.6296, 0.1818, 0.6296, 0.09091, 0.5926, 0.09091, 0.5926, 0.2727, 0.6296, 0.2727, 0.6296, 0.1818, 0.5926, 0.1818, 0.5926, 0.3636, 0.6296, 0.3636, 0.6296, 0.2727, 0.5926, 0.2727, 0.5926, 0.4545, 0.6296, 0.4545, 0.6296, 0.3636, 0.5926, 0.3636, 0.5926, 0.5455, 0.6296, 0.5455, 0.6296, 0.4545, 0.5926, 0.4545, 0.5926, 0.6364, 0.6296, 0.6364, 0.6296, 0.5455, 0.5926, 0.5455, 0.5926, 0.7273, 0.6296, 0.7273, 0.6296, 0.6364, 0.5926, 0.6364, 0.5926, 0.8182, 0.6296, 0.8182, 0.6296, 0.7273, 0.5926, 0.7273, 0.5926, 0.9091, 0.6296, 0.9091, 0.6296, 0.8182, 0.5926, 0.8182, 0.5926, 1.0, 0.6296, 1.0, 0.6296, 0.9091, 0.5926, 0.9091, 0.6296, 0.09091, 0.6667, 0.09091, 0.6667, 0.0, 0.6296, 0.0, 0.6296, 0.1818, 0.6667, 0.1818, 0.6667, 0.09091, 0.6296, 0.09091, 0.6296, 0.2727, 0.6667, 0.2727, 0.6667, 0.1818, 0.6296, 0.1818, 0.6296, 0.3636, 0.6667, 0.3636, 0.6667, 0.2727, 0.6296, 0.2727, 0.6296, 0.4545, 0.6667, 0.4545, 0.6667, 0.3636, 0.6296, 0.3636, 0.6296, 0.5455, 0.6667, 0.5455, 0.6667, 0.4545, 0.6296, 0.4545, 0.6296, 0.6364, 0.6667, 0.6364, 0.6667, 0.5455, 0.6296, 0.5455, 0.6296, 0.7273, 0.6667, 0.7273, 0.6667, 0.6364, 0.6296, 0.6364, 0.6296, 0.8182, 0.6667, 0.8182, 0.6667, 0.7273, 0.6296, 0.7273, 0.6296, 0.9091, 0.6667, 0.9091, 0.6667, 0.8182, 0.6296, 0.8182, 0.6296, 1.0, 0.6667, 1.0, 0.6667, 0.9091, 0.6296, 0.9091, 0.6667, 0.09091, 0.7037, 0.09091, 0.7037, 0.0, 0.6667, 0.0, 0.6667, 0.1818, 0.7037, 0.1818, 0.7037, 0.09091, 0.6667, 0.09091, 0.6667, 0.2727, 0.7037, 0.2727, 0.7037, 0.1818, 0.6667, 0.1818, 0.6667, 0.3636, 0.7037, 0.3636, 0.7037, 0.2727, 0.6667, 0.2727, 0.6667, 0.4545, 0.7037, 0.4545, 0.7037, 0.3636, 0.6667, 0.3636, 0.6667, 0.5455, 0.7037, 0.5455, 0.7037, 0.4545, 0.6667, 0.4545, 0.6667, 0.6364, 0.7037, 0.6364, 0.7037, 0.5455, 0.6667, 0.5455, 0.6667, 0.7273, 0.7037, 0.7273, 0.7037, 0.6364, 0.6667, 0.6364, 0.6667, 0.8182, 0.7037, 0.8182, 0.7037, 0.7273, 0.6667, 0.7273, 0.6667, 0.9091, 0.7037, 0.9091, 0.7037, 0.8182, 0.6667, 0.8182, 0.6667, 1.0, 0.7037, 1.0, 0.7037, 0.9091, 0.6667, 0.9091, 0.7037, 0.09091, 0.7407, 0.09091, 0.7407, 0.0, 0.7037, 0.0, 0.7037, 0.1818, 0.7407, 0.1818, 0.7407, 0.09091, 0.7037, 0.09091, 0.7037, 0.2727, 0.7407, 0.2727, 0.7407, 0.1818, 0.7037, 0.1818, 0.7037, 0.3636, 0.7407, 0.3636, 0.7407, 0.2727, 0.7037, 0.2727, 0.7037, 0.4545, 0.7407, 0.4545, 0.7407, 0.3636, 0.7037, 0.3636, 0.7037, 0.5455, 0.7407, 0.5455, 0.7407, 0.4545, 0.7037, 0.4545, 0.7037, 0.6364, 0.7407, 0.6364, 0.7407, 0.5455, 0.7037, 0.5455, 0.7037, 0.7273, 0.7407, 0.7273, 0.7407, 0.6364, 0.7037, 0.6364, 0.7037, 0.8182, 0.7407, 0.8182, 0.7407, 0.7273, 0.7037, 0.7273, 0.7037, 0.9091, 0.7407, 0.9091, 0.7407, 0.8182, 0.7037, 0.8182, 0.7037, 1.0, 0.7407, 1.0, 0.7407, 0.9091, 0.7037, 0.9091, 0.7407, 0.09091, 0.7778, 0.09091, 0.7778, 0.0, 0.7407, 0.0, 0.7407, 0.1818, 0.7778, 0.1818, 0.7778, 0.09091, 0.7407, 0.09091, 0.7407, 0.2727, 0.7778, 0.2727, 0.7778, 0.1818, 0.7407, 0.1818, 0.7407, 0.3636, 0.7778, 0.3636, 0.7778, 0.2727, 0.7407, 0.2727, 0.7407, 0.4545, 0.7778, 0.4545, 0.7778, 0.3636, 0.7407, 0.3636, 0.7407, 0.5455, 0.7778, 0.5455, 0.7778, 0.4545, 0.7407, 0.4545, 0.7407, 0.6364, 0.7778, 0.6364, 0.7778, 0.5455, 0.7407, 0.5455, 0.7407, 0.7273, 0.7778, 0.7273, 0.7778, 0.6364, 0.7407, 0.6364, 0.7407, 0.8182, 0.7778, 0.8182, 0.7778, 0.7273, 0.7407, 0.7273, 0.7407, 0.9091, 0.7778, 0.9091, 0.7778, 0.8182, 0.7407, 0.8182, 0.7407, 1.0, 0.7778, 1.0, 0.7778, 0.9091, 0.7407, 0.9091, 0.7778, 0.09091, 0.8148, 0.09091, 0.8148, 0.0, 0.7778, 0.0, 0.7778, 0.1818, 0.8148, 0.1818, 0.8148, 0.09091, 0.7778, 0.09091, 0.7778, 0.2727, 0.8148, 0.2727, 0.8148, 0.1818, 0.7778, 0.1818, 0.7778, 0.3636, 0.8148, 0.3636, 0.8148, 0.2727, 0.7778, 0.2727, 0.7778, 0.4545, 0.8148, 0.4545, 0.8148, 0.3636, 0.7778, 0.3636, 0.7778, 0.5455, 0.8148, 0.5455, 0.8148, 0.4545, 0.7778, 0.4545, 0.7778, 0.6364, 0.8148, 0.6364, 0.8148, 0.5455, 0.7778, 0.5455, 0.7778, 0.7273, 0.8148, 0.7273, 0.8148, 0.6364, 0.7778, 0.6364, 0.7778, 0.8182, 0.8148, 0.8182, 0.8148, 0.7273, 0.7778, 0.7273, 0.7778, 0.9091, 0.8148, 0.9091, 0.8148, 0.8182, 0.7778, 0.8182, 0.7778, 1.0, 0.8148, 1.0, 0.8148, 0.9091, 0.7778, 0.9091, 0.8148, 0.09091, 0.8519, 0.09091, 0.8519, 0.0, 0.8148, 0.0, 0.8148, 0.1818, 0.8519, 0.1818, 0.8519, 0.09091, 0.8148, 0.09091, 0.8148, 0.2727, 0.8519, 0.2727, 0.8519, 0.1818, 0.8148, 0.1818, 0.8148, 0.3636, 0.8519, 0.3636, 0.8519, 0.2727, 0.8148, 0.2727, 0.8148, 0.4545, 0.8519, 0.4545, 0.8519, 0.3636, 0.8148, 0.3636, 0.8148, 0.5455, 0.8519, 0.5455, 0.8519, 0.4545, 0.8148, 0.4545, 0.8148, 0.6364, 0.8519, 0.6364, 0.8519, 0.5455, 0.8148, 0.5455, 0.8148, 0.7273, 0.8519, 0.7273, 0.8519, 0.6364, 0.8148, 0.6364, 0.8148, 0.8182, 0.8519, 0.8182, 0.8519, 0.7273, 0.8148, 0.7273, 0.8148, 0.9091, 0.8519, 0.9091, 0.8519, 0.8182, 0.8148, 0.8182, 0.8148, 1.0, 0.8519, 1.0, 0.8519, 0.9091, 0.8148, 0.9091, 0.8519, 0.09091, 0.8889, 0.09091, 0.8889, 0.0, 0.8519, 0.0, 0.8519, 0.1818, 0.8889, 0.1818, 0.8889, 0.09091, 0.8519, 0.09091, 0.8519, 0.2727, 0.8889, 0.2727, 0.8889, 0.1818, 0.8519, 0.1818, 0.8519, 0.3636, 0.8889, 0.3636, 0.8889, 0.2727, 0.8519, 0.2727, 0.8519, 0.4545, 0.8889, 0.4545, 0.8889, 0.3636, 0.8519, 0.3636, 0.8519, 0.5455, 0.8889, 0.5455, 0.8889, 0.4545, 0.8519, 0.4545, 0.8519, 0.6364, 0.8889, 0.6364, 0.8889, 0.5455, 0.8519, 0.5455, 0.8519, 0.7273, 0.8889, 0.7273, 0.8889, 0.6364, 0.8519, 0.6364, 0.8519, 0.8182, 0.8889, 0.8182, 0.8889, 0.7273, 0.8519, 0.7273, 0.8519, 0.9091, 0.8889, 0.9091, 0.8889, 0.8182, 0.8519, 0.8182, 0.8519, 1.0, 0.8889, 1.0, 0.8889, 0.9091, 0.8519, 0.9091, 0.8889, 0.09091, 0.9259, 0.09091, 0.9259, 0.0, 0.8889, 0.0, 0.8889, 0.1818, 0.9259, 0.1818, 0.9259, 0.09091, 0.8889, 0.09091, 0.8889, 0.2727, 0.9259, 0.2727, 0.9259, 0.1818, 0.8889, 0.1818, 0.8889, 0.3636, 0.9259, 0.3636, 0.9259, 0.2727, 0.8889, 0.2727, 0.8889, 0.4545, 0.9259, 0.4545, 0.9259, 0.3636, 0.8889, 0.3636, 0.8889, 0.5455, 0.9259, 0.5455, 0.9259, 0.4545, 0.8889, 0.4545, 0.8889, 0.6364, 0.9259, 0.6364, 0.9259, 0.5455, 0.8889, 0.5455, 0.8889, 0.7273, 0.9259, 0.7273, 0.9259, 0.6364, 0.8889, 0.6364, 0.8889, 0.8182, 0.9259, 0.8182, 0.9259, 0.7273, 0.8889, 0.7273, 0.8889, 0.9091, 0.9259, 0.9091, 0.9259, 0.8182, 0.8889, 0.8182, 0.8889, 1.0, 0.9259, 1.0, 0.9259, 0.9091, 0.8889, 0.9091, 0.9259, 0.09091, 0.963, 0.09091, 0.963, 0.0, 0.9259, 0.0, 0.9259, 0.1818, 0.963, 0.1818, 0.963, 0.09091, 0.9259, 0.09091, 0.9259, 0.2727, 0.963, 0.2727, 0.963, 0.1818, 0.9259, 0.1818, 0.9259, 0.3636, 0.963, 0.3636, 0.963, 0.2727, 0.9259, 0.2727, 0.9259, 0.4545, 0.963, 0.4545, 0.963, 0.3636, 0.9259, 0.3636, 0.9259, 0.5455, 0.963, 0.5455, 0.963, 0.4545, 0.9259, 0.4545, 0.9259, 0.6364, 0.963, 0.6364, 0.963, 0.5455, 0.9259, 0.5455, 0.9259, 0.7273, 0.963, 0.7273, 0.963, 0.6364, 0.9259, 0.6364, 0.9259, 0.8182, 0.963, 0.8182, 0.963, 0.7273, 0.9259, 0.7273, 0.9259, 0.9091, 0.963, 0.9091, 0.963, 0.8182, 0.9259, 0.8182, 0.9259, 1.0, 0.963, 1.0, 0.963, 0.9091, 0.9259, 0.9091, 0.963, 0.09091, 1.0, 0.09091, 1.0, 0.0, 0.963, 0.0, 0.963, 0.1818, 1.0, 0.1818, 1.0, 0.09091, 0.963, 0.09091, 0.963, 0.2727, 1.0, 0.2727, 1.0, 0.1818, 0.963, 0.1818, 0.963, 0.3636, 1.0, 0.3636, 1.0, 0.2727, 0.963, 0.2727, 0.963, 0.4545, 1.0, 0.4545, 1.0, 0.3636, 0.963, 0.3636, 0.963, 0.5455, 1.0, 0.5455, 1.0, 0.4545, 0.963, 0.4545, 0.963, 0.6364, 1.0, 0.6364, 1.0, 0.5455, 0.963, 0.5455, 0.963, 0.7273, 1.0, 0.7273, 1.0, 0.6364, 0.963, 0.6364, 0.963, 0.8182, 1.0, 0.8182, 1.0, 0.7273, 0.963, 0.7273, 0.963, 0.9091, 1.0, 0.9091, 1.0, 0.8182, 0.963, 0.8182, 0.963, 1.0, 1.0, 1.0, 1.0, 0.9091, 0.963, 0.9091, 0.0, 0.09091, 0.03704, 0.09091, 0.03704, 0.0, 0.0, 0.0, 0.0, 0.1818, 0.03704, 0.1818, 0.03704, 0.09091, 0.0, 0.09091, 0.0, 0.2727, 0.03704, 0.2727, 0.03704, 0.1818, 0.0, 0.1818, 0.0, 0.3636, 0.03704, 0.3636, 0.03704, 0.2727, 0.0, 0.2727, 0.0, 0.4545, 0.03704, 0.4545, 0.03704, 0.3636, 0.0, 0.3636, 0.0, 0.5455, 0.03704, 0.5455, 0.03704, 0.4545, 0.0, 0.4545, 0.0, 0.6364, 0.03704, 0.6364, 0.03704, 0.5455, 0.0, 0.5455, 0.0, 0.7273, 0.03704, 0.7273, 0.03704, 0.6364, 0.0, 0.6364, 0.0, 0.8182, 0.03704, 0.8182, 0.03704, 0.7273, 0.0, 0.7273, 0.0, 0.9091, 0.03704, 0.9091, 0.03704, 0.8182, 0.0, 0.8182, 0.0, 1.0, 0.03704, 1.0, 0.03704, 0.9091, 0.0, 0.9091, 0.03704, 0.09091, 0.07407, 0.09091, 0.07407, 0.0, 0.03704, 0.0, 0.03704, 0.1818, 0.07407, 0.1818, 0.07407, 0.09091, 0.03704, 0.09091, 0.03704, 0.2727, 0.07407, 0.2727, 0.07407, 0.1818, 0.03704, 0.1818, 0.03704, 0.3636, 0.07407, 0.3636, 0.07407, 0.2727, 0.03704, 0.2727, 0.03704, 0.4545, 0.07407, 0.4545, 0.07407, 0.3636, 0.03704, 0.3636, 0.03704, 0.5455, 0.07407, 0.5455, 0.07407, 0.4545, 0.03704, 0.4545, 0.03704, 0.6364, 0.07407, 0.6364, 0.07407, 0.5455, 0.03704, 0.5455, 0.03704, 0.7273, 0.07407, 0.7273, 0.07407, 0.6364, 0.03704, 0.6364, 0.03704, 0.8182, 0.07407, 0.8182, 0.07407, 0.7273, 0.03704, 0.7273, 0.03704, 0.9091, 0.07407, 0.9091, 0.07407, 0.8182, 0.03704, 0.8182, 0.03704, 1.0, 0.07407, 1.0, 0.07407, 0.9091, 0.03704, 0.9091, 0.07407, 0.09091, 0.1111, 0.09091, 0.1111, 0.0, 0.07407, 0.0, 0.07407, 0.1818, 0.1111, 0.1818, 0.1111, 0.09091, 0.07407, 0.09091, 0.07407, 0.2727, 0.1111, 0.2727, 0.1111, 0.1818, 0.07407, 0.1818, 0.07407, 0.3636, 0.1111, 0.3636, 0.1111, 0.2727, 0.07407, 0.2727, 0.07407, 0.4545, 0.1111, 0.4545, 0.1111, 0.3636, 0.07407, 0.3636, 0.07407, 0.5455, 0.1111, 0.5455, 0.1111, 0.4545, 0.07407, 0.4545, 0.07407, 0.6364, 0.1111, 0.6364, 0.1111, 0.5455, 0.07407, 0.5455, 0.07407, 0.7273, 0.1111, 0.7273, 0.1111, 0.6364, 0.07407, 0.6364, 0.07407, 0.8182, 0.1111, 0.8182, 0.1111, 0.7273, 0.07407, 0.7273, 0.07407, 0.9091, 0.1111, 0.9091, 0.1111, 0.8182, 0.07407, 0.8182, 0.07407, 1.0, 0.1111, 1.0, 0.1111, 0.9091, 0.07407, 0.9091, 0.1111, 0.09091, 0.1481, 0.09091, 0.1481, 0.0, 0.1111, 0.0, 0.1111, 0.1818, 0.1481, 0.1818, 0.1481, 0.09091, 0.1111, 0.09091, 0.1111, 0.2727, 0.1481, 0.2727, 0.1481, 0.1818, 0.1111, 0.1818, 0.1111, 0.3636, 0.1481, 0.3636, 0.1481, 0.2727, 0.1111, 0.2727, 0.1111, 0.4545, 0.1481, 0.4545, 0.1481, 0.3636, 0.1111, 0.3636, 0.1111, 0.5455, 0.1481, 0.5455, 0.1481, 0.4545, 0.1111, 0.4545, 0.1111, 0.6364, 0.1481, 0.6364, 0.1481, 0.5455, 0.1111, 0.5455, 0.1111, 0.7273, 0.1481, 0.7273, 0.1481, 0.6364, 0.1111, 0.6364, 0.1111, 0.8182, 0.1481, 0.8182, 0.1481, 0.7273, 0.1111, 0.7273, 0.1111, 0.9091, 0.1481, 0.9091, 0.1481, 0.8182, 0.1111, 0.8182, 0.1111, 1.0, 0.1481, 1.0, 0.1481, 0.9091, 0.1111, 0.9091, 0.1481, 0.09091, 0.1852, 0.09091, 0.1852, 0.0, 0.1481, 0.0, 0.1481, 0.1818, 0.1852, 0.1818, 0.1852, 0.09091, 0.1481, 0.09091, 0.1481, 0.2727, 0.1852, 0.2727, 0.1852, 0.1818, 0.1481, 0.1818, 0.1481, 0.3636, 0.1852, 0.3636, 0.1852, 0.2727, 0.1481, 0.2727, 0.1481, 0.4545, 0.1852, 0.4545, 0.1852, 0.3636, 0.1481, 0.3636, 0.1481, 0.5455, 0.1852, 0.5455, 0.1852, 0.4545, 0.1481, 0.4545, 0.1481, 0.6364, 0.1852, 0.6364, 0.1852, 0.5455, 0.1481, 0.5455, 0.1481, 0.7273, 0.1852, 0.7273, 0.1852, 0.6364, 0.1481, 0.6364, 0.1481, 0.8182, 0.1852, 0.8182, 0.1852, 0.7273, 0.1481, 0.7273, 0.1481, 0.9091, 0.1852, 0.9091, 0.1852, 0.8182, 0.1481, 0.8182, 0.1481, 1.0, 0.1852, 1.0, 0.1852, 0.9091, 0.1481, 0.9091, 0.1852, 0.09091, 0.2222, 0.09091, 0.2222, 0.0, 0.1852, 0.0, 0.1852, 0.1818, 0.2222, 0.1818, 0.2222, 0.09091, 0.1852, 0.09091, 0.1852, 0.2727, 0.2222, 0.2727, 0.2222, 0.1818, 0.1852, 0.1818, 0.1852, 0.3636, 0.2222, 0.3636, 0.2222, 0.2727, 0.1852, 0.2727, 0.1852, 0.4545, 0.2222, 0.4545, 0.2222, 0.3636, 0.1852, 0.3636, 0.1852, 0.5455, 0.2222, 0.5455, 0.2222, 0.4545, 0.1852, 0.4545, 0.1852, 0.6364, 0.2222, 0.6364, 0.2222, 0.5455, 0.1852, 0.5455, 0.1852, 0.7273, 0.2222, 0.7273, 0.2222, 0.6364, 0.1852, 0.6364, 0.1852, 0.8182, 0.2222, 0.8182, 0.2222, 0.7273, 0.1852, 0.7273, 0.1852, 0.9091, 0.2222, 0.9091, 0.2222, 0.8182, 0.1852, 0.8182, 0.1852, 1.0, 0.2222, 1.0, 0.2222, 0.9091, 0.1852, 0.9091, 0.2222, 0.09091, 0.2593, 0.09091, 0.2593, 0.0, 0.2222, 0.0, 0.2222, 0.1818, 0.2593, 0.1818, 0.2593, 0.09091, 0.2222, 0.09091, 0.2222, 0.2727, 0.2593, 0.2727, 0.2593, 0.1818, 0.2222, 0.1818, 0.2222, 0.3636, 0.2593, 0.3636, 0.2593, 0.2727, 0.2222, 0.2727, 0.2222, 0.4545, 0.2593, 0.4545, 0.2593, 0.3636, 0.2222, 0.3636, 0.2222, 0.5455, 0.2593, 0.5455, 0.2593, 0.4545, 0.2222, 0.4545, 0.2222, 0.6364, 0.2593, 0.6364, 0.2593, 0.5455, 0.2222, 0.5455, 0.2222, 0.7273, 0.2593, 0.7273, 0.2593, 0.6364, 0.2222, 0.6364, 0.2222, 0.8182, 0.2593, 0.8182, 0.2593, 0.7273, 0.2222, 0.7273, 0.2222, 0.9091, 0.2593, 0.9091, 0.2593, 0.8182, 0.2222, 0.8182, 0.2222, 1.0, 0.2593, 1.0, 0.2593, 0.9091, 0.2222, 0.9091, 0.2593, 0.09091, 0.2963, 0.09091, 0.2963, 0.0, 0.2593, 0.0, 0.2593, 0.1818, 0.2963, 0.1818, 0.2963, 0.09091, 0.2593, 0.09091, 0.2593, 0.2727, 0.2963, 0.2727, 0.2963, 0.1818, 0.2593, 0.1818, 0.2593, 0.3636, 0.2963, 0.3636, 0.2963, 0.2727, 0.2593, 0.2727, 0.2593, 0.4545, 0.2963, 0.4545, 0.2963, 0.3636, 0.2593, 0.3636, 0.2593, 0.5455, 0.2963, 0.5455, 0.2963, 0.4545, 0.2593, 0.4545, 0.2593, 0.6364, 0.2963, 0.6364, 0.2963, 0.5455, 0.2593, 0.5455, 0.2593, 0.7273, 0.2963, 0.7273, 0.2963, 0.6364, 0.2593, 0.6364, 0.2593, 0.8182, 0.2963, 0.8182, 0.2963, 0.7273, 0.2593, 0.7273, 0.2593, 0.9091, 0.2963, 0.9091, 0.2963, 0.8182, 0.2593, 0.8182, 0.2593, 1.0, 0.2963, 1.0, 0.2963, 0.9091, 0.2593, 0.9091, 0.2963, 0.09091, 0.3333, 0.09091, 0.3333, 0.0, 0.2963, 0.0, 0.2963, 0.1818, 0.3333, 0.1818, 0.3333, 0.09091, 0.2963, 0.09091, 0.2963, 0.2727, 0.3333, 0.2727, 0.3333, 0.1818, 0.2963, 0.1818, 0.2963, 0.3636, 0.3333, 0.3636, 0.3333, 0.2727, 0.2963, 0.2727, 0.2963, 0.4545, 0.3333, 0.4545, 0.3333, 0.3636, 0.2963, 0.3636, 0.2963, 0.5455, 0.3333, 0.5455, 0.3333, 0.4545, 0.2963, 0.4545, 0.2963, 0.6364, 0.3333, 0.6364, 0.3333, 0.5455, 0.2963, 0.5455, 0.2963, 0.7273, 0.3333, 0.7273, 0.3333, 0.6364, 0.2963, 0.6364, 0.2963, 0.8182, 0.3333, 0.8182, 0.3333, 0.7273, 0.2963, 0.7273, 0.2963, 0.9091, 0.3333, 0.9091, 0.3333, 0.8182, 0.2963, 0.8182, 0.2963, 1.0, 0.3333, 1.0, 0.3333, 0.9091, 0.2963, 0.9091, 0.3333, 0.09091, 0.3704, 0.09091, 0.3704, 0.0, 0.3333, 0.0, 0.3333, 0.1818, 0.3704, 0.1818, 0.3704, 0.09091, 0.3333, 0.09091, 0.3333, 0.2727, 0.3704, 0.2727, 0.3704, 0.1818, 0.3333, 0.1818, 0.3333, 0.3636, 0.3704, 0.3636, 0.3704, 0.2727, 0.3333, 0.2727, 0.3333, 0.4545, 0.3704, 0.4545, 0.3704, 0.3636, 0.3333, 0.3636, 0.3333, 0.5455, 0.3704, 0.5455, 0.3704, 0.4545, 0.3333, 0.4545, 0.3333, 0.6364, 0.3704, 0.6364, 0.3704, 0.5455, 0.3333, 0.5455, 0.3333, 0.7273, 0.3704, 0.7273, 0.3704, 0.6364, 0.3333, 0.6364, 0.3333, 0.8182, 0.3704, 0.8182, 0.3704, 0.7273, 0.3333, 0.7273, 0.3333, 0.9091, 0.3704, 0.9091, 0.3704, 0.8182, 0.3333, 0.8182, 0.3333, 1.0, 0.3704, 1.0, 0.3704, 0.9091, 0.3333, 0.9091, 0.3704, 0.09091, 0.4074, 0.09091, 0.4074, 0.0, 0.3704, 0.0, 0.3704, 0.1818, 0.4074, 0.1818, 0.4074, 0.09091, 0.3704, 0.09091, 0.3704, 0.2727, 0.4074, 0.2727, 0.4074, 0.1818, 0.3704, 0.1818, 0.3704, 0.3636, 0.4074, 0.3636, 0.4074, 0.2727, 0.3704, 0.2727, 0.3704, 0.4545, 0.4074, 0.4545, 0.4074, 0.3636, 0.3704, 0.3636, 0.3704, 0.5455, 0.4074, 0.5455, 0.4074, 0.4545, 0.3704, 0.4545, 0.3704, 0.6364, 0.4074, 0.6364, 0.4074, 0.5455, 0.3704, 0.5455, 0.3704, 0.7273, 0.4074, 0.7273, 0.4074, 0.6364, 0.3704, 0.6364, 0.3704, 0.8182, 0.4074, 0.8182, 0.4074, 0.7273, 0.3704, 0.7273, 0.3704, 0.9091, 0.4074, 0.9091, 0.4074, 0.8182, 0.3704, 0.8182, 0.3704, 1.0, 0.4074, 1.0, 0.4074, 0.9091, 0.3704, 0.9091, 0.4074, 0.09091, 0.4444, 0.09091, 0.4444, 0.0, 0.4074, 0.0, 0.4074, 0.1818, 0.4444, 0.1818, 0.4444, 0.09091, 0.4074, 0.09091, 0.4074, 0.2727, 0.4444, 0.2727, 0.4444, 0.1818, 0.4074, 0.1818, 0.4074, 0.3636, 0.4444, 0.3636, 0.4444, 0.2727, 0.4074, 0.2727, 0.4074, 0.4545, 0.4444, 0.4545, 0.4444, 0.3636, 0.4074, 0.3636, 0.4074, 0.5455, 0.4444, 0.5455, 0.4444, 0.4545, 0.4074, 0.4545, 0.4074, 0.6364, 0.4444, 0.6364, 0.4444, 0.5455, 0.4074, 0.5455, 0.4074, 0.7273, 0.4444, 0.7273, 0.4444, 0.6364, 0.4074, 0.6364, 0.4074, 0.8182, 0.4444, 0.8182, 0.4444, 0.7273, 0.4074, 0.7273, 0.4074, 0.9091, 0.4444, 0.9091, 0.4444, 0.8182, 0.4074, 0.8182, 0.4074, 1.0, 0.4444, 1.0, 0.4444, 0.9091, 0.4074, 0.9091, 0.4444, 0.09091, 0.4815, 0.09091, 0.4815, 0.0, 0.4444, 0.0, 0.4444, 0.1818, 0.4815, 0.1818, 0.4815, 0.09091, 0.4444, 0.09091, 0.4444, 0.2727, 0.4815, 0.2727, 0.4815, 0.1818, 0.4444, 0.1818, 0.4444, 0.3636, 0.4815, 0.3636, 0.4815, 0.2727, 0.4444, 0.2727, 0.4444, 0.4545, 0.4815, 0.4545, 0.4815, 0.3636, 0.4444, 0.3636, 0.4444, 0.5455, 0.4815, 0.5455, 0.4815, 0.4545, 0.4444, 0.4545, 0.4444, 0.6364, 0.4815, 0.6364, 0.4815, 0.5455, 0.4444, 0.5455, 0.4444, 0.7273, 0.4815, 0.7273, 0.4815, 0.6364, 0.4444, 0.6364, 0.4444, 0.8182, 0.4815, 0.8182, 0.4815, 0.7273, 0.4444, 0.7273, 0.4444, 0.9091, 0.4815, 0.9091, 0.4815, 0.8182, 0.4444, 0.8182, 0.4444, 1.0, 0.4815, 1.0, 0.4815, 0.9091, 0.4444, 0.9091, 0.4815, 0.09091, 0.5185, 0.09091, 0.5185, 0.0, 0.4815, 0.0, 0.4815, 0.1818, 0.5185, 0.1818, 0.5185, 0.09091, 0.4815, 0.09091, 0.4815, 0.2727, 0.5185, 0.2727, 0.5185, 0.1818, 0.4815, 0.1818, 0.4815, 0.3636, 0.5185, 0.3636, 0.5185, 0.2727, 0.4815, 0.2727, 0.4815, 0.4545, 0.5185, 0.4545, 0.5185, 0.3636, 0.4815, 0.3636, 0.4815, 0.5455, 0.5185, 0.5455, 0.5185, 0.4545, 0.4815, 0.4545, 0.4815, 0.6364, 0.5185, 0.6364, 0.5185, 0.5455, 0.4815, 0.5455, 0.4815, 0.7273, 0.5185, 0.7273, 0.5185, 0.6364, 0.4815, 0.6364, 0.4815, 0.8182, 0.5185, 0.8182, 0.5185, 0.7273, 0.4815, 0.7273, 0.4815, 0.9091, 0.5185, 0.9091, 0.5185, 0.8182, 0.4815, 0.8182, 0.4815, 1.0, 0.5185, 1.0, 0.5185, 0.9091, 0.4815, 0.9091, 0.5185, 0.09091, 0.5556, 0.09091, 0.5556, 0.0, 0.5185, 0.0, 0.5185, 0.1818, 0.5556, 0.1818, 0.5556, 0.09091, 0.5185, 0.09091, 0.5185, 0.2727, 0.5556, 0.2727, 0.5556, 0.1818, 0.5185, 0.1818, 0.5185, 0.3636, 0.5556, 0.3636, 0.5556, 0.2727, 0.5185, 0.2727, 0.5185, 0.4545, 0.5556, 0.4545, 0.5556, 0.3636, 0.5185, 0.3636, 0.5185, 0.5455, 0.5556, 0.5455, 0.5556, 0.4545, 0.5185, 0.4545, 0.5185, 0.6364, 0.5556, 0.6364, 0.5556, 0.5455, 0.5185, 0.5455, 0.5185, 0.7273, 0.5556, 0.7273, 0.5556, 0.6364, 0.5185, 0.6364, 0.5185, 0.8182, 0.5556, 0.8182, 0.5556, 0.7273, 0.5185, 0.7273, 0.5185, 0.9091, 0.5556, 0.9091, 0.5556, 0.8182, 0.5185, 0.8182, 0.5185, 1.0, 0.5556, 1.0, 0.5556, 0.9091, 0.5185, 0.9091, 0.5556, 0.09091, 0.5926, 0.09091, 0.5926, 0.0, 0.5556, 0.0, 0.5556, 0.1818, 0.5926, 0.1818, 0.5926, 0.09091, 0.5556, 0.09091, 0.5556, 0.2727, 0.5926, 0.2727, 0.5926, 0.1818, 0.5556, 0.1818, 0.5556, 0.3636, 0.5926, 0.3636, 0.5926, 0.2727, 0.5556, 0.2727, 0.5556, 0.4545, 0.5926, 0.4545, 0.5926, 0.3636, 0.5556, 0.3636, 0.5556, 0.5455, 0.5926, 0.5455, 0.5926, 0.4545, 0.5556, 0.4545, 0.5556, 0.6364, 0.5926, 0.6364, 0.5926, 0.5455, 0.5556, 0.5455, 0.5556, 0.7273, 0.5926, 0.7273, 0.5926, 0.6364, 0.5556, 0.6364, 0.5556, 0.8182, 0.5926, 0.8182, 0.5926, 0.7273, 0.5556, 0.7273, 0.5556, 0.9091, 0.5926, 0.9091, 0.5926, 0.8182, 0.5556, 0.8182, 0.5556, 1.0, 0.5926, 1.0, 0.5926, 0.9091, 0.5556, 0.9091, 0.5926, 0.09091, 0.6296, 0.09091, 0.6296, 0.0, 0.5926, 0.0, 0.5926, 0.1818, 0.6296, 0.1818, 0.6296, 0.09091, 0.5926, 0.09091, 0.5926, 0.2727, 0.6296, 0.2727, 0.6296, 0.1818, 0.5926, 0.1818, 0.5926, 0.3636, 0.6296, 0.3636, 0.6296, 0.2727, 0.5926, 0.2727, 0.5926, 0.4545, 0.6296, 0.4545, 0.6296, 0.3636, 0.5926, 0.3636, 0.5926, 0.5455, 0.6296, 0.5455, 0.6296, 0.4545, 0.5926, 0.4545, 0.5926, 0.6364, 0.6296, 0.6364, 0.6296, 0.5455, 0.5926, 0.5455, 0.5926, 0.7273, 0.6296, 0.7273, 0.6296, 0.6364, 0.5926, 0.6364, 0.5926, 0.8182, 0.6296, 0.8182, 0.6296, 0.7273, 0.5926, 0.7273, 0.5926, 0.9091, 0.6296, 0.9091, 0.6296, 0.8182, 0.5926, 0.8182, 0.5926, 1.0, 0.6296, 1.0, 0.6296, 0.9091, 0.5926, 0.9091, 0.6296, 0.09091, 0.6667, 0.09091, 0.6667, 0.0, 0.6296, 0.0, 0.6296, 0.1818, 0.6667, 0.1818, 0.6667, 0.09091, 0.6296, 0.09091, 0.6296, 0.2727, 0.6667, 0.2727, 0.6667, 0.1818, 0.6296, 0.1818, 0.6296, 0.3636, 0.6667, 0.3636, 0.6667, 0.2727, 0.6296, 0.2727, 0.6296, 0.4545, 0.6667, 0.4545, 0.6667, 0.3636, 0.6296, 0.3636, 0.6296, 0.5455, 0.6667, 0.5455, 0.6667, 0.4545, 0.6296, 0.4545, 0.6296, 0.6364, 0.6667, 0.6364, 0.6667, 0.5455, 0.6296, 0.5455, 0.6296, 0.7273, 0.6667, 0.7273, 0.6667, 0.6364, 0.6296, 0.6364, 0.6296, 0.8182, 0.6667, 0.8182, 0.6667, 0.7273, 0.6296, 0.7273, 0.6296, 0.9091, 0.6667, 0.9091, 0.6667, 0.8182, 0.6296, 0.8182, 0.6296, 1.0, 0.6667, 1.0, 0.6667, 0.9091, 0.6296, 0.9091, 0.6667, 0.09091, 0.7037, 0.09091, 0.7037, 0.0, 0.6667, 0.0, 0.6667, 0.1818, 0.7037, 0.1818, 0.7037, 0.09091, 0.6667, 0.09091, 0.6667, 0.2727, 0.7037, 0.2727, 0.7037, 0.1818, 0.6667, 0.1818, 0.6667, 0.3636, 0.7037, 0.3636, 0.7037, 0.2727, 0.6667, 0.2727, 0.6667, 0.4545, 0.7037, 0.4545, 0.7037, 0.3636, 0.6667, 0.3636, 0.6667, 0.5455, 0.7037, 0.5455, 0.7037, 0.4545, 0.6667, 0.4545, 0.6667, 0.6364, 0.7037, 0.6364, 0.7037, 0.5455, 0.6667, 0.5455, 0.6667, 0.7273, 0.7037, 0.7273, 0.7037, 0.6364, 0.6667, 0.6364, 0.6667, 0.8182, 0.7037, 0.8182, 0.7037, 0.7273, 0.6667, 0.7273, 0.6667, 0.9091, 0.7037, 0.9091, 0.7037, 0.8182, 0.6667, 0.8182, 0.6667, 1.0, 0.7037, 1.0, 0.7037, 0.9091, 0.6667, 0.9091, 0.7037, 0.09091, 0.7407, 0.09091, 0.7407, 0.0, 0.7037, 0.0, 0.7037, 0.1818, 0.7407, 0.1818, 0.7407, 0.09091, 0.7037, 0.09091, 0.7037, 0.2727, 0.7407, 0.2727, 0.7407, 0.1818, 0.7037, 0.1818, 0.7037, 0.3636, 0.7407, 0.3636, 0.7407, 0.2727, 0.7037, 0.2727, 0.7037, 0.4545, 0.7407, 0.4545, 0.7407, 0.3636, 0.7037, 0.3636, 0.7037, 0.5455, 0.7407, 0.5455, 0.7407, 0.4545, 0.7037, 0.4545, 0.7037, 0.6364, 0.7407, 0.6364, 0.7407, 0.5455, 0.7037, 0.5455, 0.7037, 0.7273, 0.7407, 0.7273, 0.7407, 0.6364, 0.7037, 0.6364, 0.7037, 0.8182, 0.7407, 0.8182, 0.7407, 0.7273, 0.7037, 0.7273, 0.7037, 0.9091, 0.7407, 0.9091, 0.7407, 0.8182, 0.7037, 0.8182, 0.7037, 1.0, 0.7407, 1.0, 0.7407, 0.9091, 0.7037, 0.9091, 0.7407, 0.09091, 0.7778, 0.09091, 0.7778, 0.0, 0.7407, 0.0, 0.7407, 0.1818, 0.7778, 0.1818, 0.7778, 0.09091, 0.7407, 0.09091, 0.7407, 0.2727, 0.7778, 0.2727, 0.7778, 0.1818, 0.7407, 0.1818, 0.7407, 0.3636, 0.7778, 0.3636, 0.7778, 0.2727, 0.7407, 0.2727, 0.7407, 0.4545, 0.7778, 0.4545, 0.7778, 0.3636, 0.7407, 0.3636, 0.7407, 0.5455, 0.7778, 0.5455, 0.7778, 0.4545, 0.7407, 0.4545, 0.7407, 0.6364, 0.7778, 0.6364, 0.7778, 0.5455, 0.7407, 0.5455, 0.7407, 0.7273, 0.7778, 0.7273, 0.7778, 0.6364, 0.7407, 0.6364, 0.7407, 0.8182, 0.7778, 0.8182, 0.7778, 0.7273, 0.7407, 0.7273, 0.7407, 0.9091, 0.7778, 0.9091, 0.7778, 0.8182, 0.7407, 0.8182, 0.7407, 1.0, 0.7778, 1.0, 0.7778, 0.9091, 0.7407, 0.9091, 0.7778, 0.09091, 0.8148, 0.09091, 0.8148, 0.0, 0.7778, 0.0, 0.7778, 0.1818, 0.8148, 0.1818, 0.8148, 0.09091, 0.7778, 0.09091, 0.7778, 0.2727, 0.8148, 0.2727, 0.8148, 0.1818, 0.7778, 0.1818, 0.7778, 0.3636, 0.8148, 0.3636, 0.8148, 0.2727, 0.7778, 0.2727, 0.7778, 0.4545, 0.8148, 0.4545, 0.8148, 0.3636, 0.7778, 0.3636, 0.7778, 0.5455, 0.8148, 0.5455, 0.8148, 0.4545, 0.7778, 0.4545, 0.7778, 0.6364, 0.8148, 0.6364, 0.8148, 0.5455, 0.7778, 0.5455, 0.7778, 0.7273, 0.8148, 0.7273, 0.8148, 0.6364, 0.7778, 0.6364, 0.7778, 0.8182, 0.8148, 0.8182, 0.8148, 0.7273, 0.7778, 0.7273, 0.7778, 0.9091, 0.8148, 0.9091, 0.8148, 0.8182, 0.7778, 0.8182, 0.7778, 1.0, 0.8148, 1.0, 0.8148, 0.9091, 0.7778, 0.9091, 0.8148, 0.09091, 0.8519, 0.09091, 0.8519, 0.0, 0.8148, 0.0, 0.8148, 0.1818, 0.8519, 0.1818, 0.8519, 0.09091, 0.8148, 0.09091, 0.8148, 0.2727, 0.8519, 0.2727, 0.8519, 0.1818, 0.8148, 0.1818, 0.8148, 0.3636, 0.8519, 0.3636, 0.8519, 0.2727, 0.8148, 0.2727, 0.8148, 0.4545, 0.8519, 0.4545, 0.8519, 0.3636, 0.8148, 0.3636, 0.8148, 0.5455, 0.8519, 0.5455, 0.8519, 0.4545, 0.8148, 0.4545, 0.8148, 0.6364, 0.8519, 0.6364, 0.8519, 0.5455, 0.8148, 0.5455, 0.8148, 0.7273, 0.8519, 0.7273, 0.8519, 0.6364, 0.8148, 0.6364, 0.8148, 0.8182, 0.8519, 0.8182, 0.8519, 0.7273, 0.8148, 0.7273, 0.8148, 0.9091, 0.8519, 0.9091, 0.8519, 0.8182, 0.8148, 0.8182, 0.8148, 1.0, 0.8519, 1.0, 0.8519, 0.9091, 0.8148, 0.9091, 0.8519, 0.09091, 0.8889, 0.09091, 0.8889, 0.0, 0.8519, 0.0, 0.8519, 0.1818, 0.8889, 0.1818, 0.8889, 0.09091, 0.8519, 0.09091, 0.8519, 0.2727, 0.8889, 0.2727, 0.8889, 0.1818, 0.8519, 0.1818, 0.8519, 0.3636, 0.8889, 0.3636, 0.8889, 0.2727, 0.8519, 0.2727, 0.8519, 0.4545, 0.8889, 0.4545, 0.8889, 0.3636, 0.8519, 0.3636, 0.8519, 0.5455, 0.8889, 0.5455, 0.8889, 0.4545, 0.8519, 0.4545, 0.8519, 0.6364, 0.8889, 0.6364, 0.8889, 0.5455, 0.8519, 0.5455, 0.8519, 0.7273, 0.8889, 0.7273, 0.8889, 0.6364, 0.8519, 0.6364, 0.8519, 0.8182, 0.8889, 0.8182, 0.8889, 0.7273, 0.8519, 0.7273, 0.8519, 0.9091, 0.8889, 0.9091, 0.8889, 0.8182, 0.8519, 0.8182, 0.8519, 1.0, 0.8889, 1.0, 0.8889, 0.9091, 0.8519, 0.9091, 0.8889, 0.09091, 0.9259, 0.09091, 0.9259, 0.0, 0.8889, 0.0, 0.8889, 0.1818, 0.9259, 0.1818, 0.9259, 0.09091, 0.8889, 0.09091, 0.8889, 0.2727, 0.9259, 0.2727, 0.9259, 0.1818, 0.8889, 0.1818, 0.8889, 0.3636, 0.9259, 0.3636, 0.9259, 0.2727, 0.8889, 0.2727, 0.8889, 0.4545, 0.9259, 0.4545, 0.9259, 0.3636, 0.8889, 0.3636, 0.8889, 0.5455, 0.9259, 0.5455, 0.9259, 0.4545, 0.8889, 0.4545, 0.8889, 0.6364, 0.9259, 0.6364, 0.9259, 0.5455, 0.8889, 0.5455, 0.8889, 0.7273, 0.9259, 0.7273, 0.9259, 0.6364, 0.8889, 0.6364, 0.8889, 0.8182, 0.9259, 0.8182, 0.9259, 0.7273, 0.8889, 0.7273, 0.8889, 0.9091, 0.9259, 0.9091, 0.9259, 0.8182, 0.8889, 0.8182, 0.8889, 1.0, 0.9259, 1.0, 0.9259, 0.9091, 0.8889, 0.9091, 0.9259, 0.09091, 0.963, 0.09091, 0.963, 0.0, 0.9259, 0.0, 0.9259, 0.1818, 0.963, 0.1818, 0.963, 0.09091, 0.9259, 0.09091, 0.9259, 0.2727, 0.963, 0.2727, 0.963, 0.1818, 0.9259, 0.1818, 0.9259, 0.3636, 0.963, 0.3636, 0.963, 0.2727, 0.9259, 0.2727, 0.9259, 0.4545, 0.963, 0.4545, 0.963, 0.3636, 0.9259, 0.3636, 0.9259, 0.5455, 0.963, 0.5455, 0.963, 0.4545, 0.9259, 0.4545, 0.9259, 0.6364, 0.963, 0.6364, 0.963, 0.5455, 0.9259, 0.5455, 0.9259, 0.7273, 0.963, 0.7273, 0.963, 0.6364, 0.9259, 0.6364, 0.9259, 0.8182, 0.963, 0.8182, 0.963, 0.7273, 0.9259, 0.7273, 0.9259, 0.9091, 0.963, 0.9091, 0.963, 0.8182, 0.9259, 0.8182, 0.9259, 1.0, 0.963, 1.0, 0.963, 0.9091, 0.9259, 0.9091, 0.963, 0.09091, 1.0, 0.09091, 1.0, 0.0, 0.963, 0.0, 0.963, 0.1818, 1.0, 0.1818, 1.0, 0.09091, 0.963, 0.09091, 0.963, 0.2727, 1.0, 0.2727, 1.0, 0.1818, 0.963, 0.1818, 0.963, 0.3636, 1.0, 0.3636, 1.0, 0.2727, 0.963, 0.2727, 0.963, 0.4545, 1.0, 0.4545, 1.0, 0.3636, 0.963, 0.3636, 0.963, 0.5455, 1.0, 0.5455, 1.0, 0.4545, 0.963, 0.4545, 0.963, 0.6364, 1.0, 0.6364, 1.0, 0.5455, 0.963, 0.5455, 0.963, 0.7273, 1.0, 0.7273, 1.0, 0.6364, 0.963, 0.6364, 0.963, 0.8182, 1.0, 0.8182, 1.0, 0.7273, 0.963, 0.7273, 0.963, 0.9091, 1.0, 0.9091, 1.0, 0.8182, 0.963, 0.8182, 0.963, 1.0, 1.0, 1.0, 1.0, 0.9091, 0.963, 0.9091])
me_text.use_remesh_fix_poles = True
me_text.use_remesh_preserve_attributes = False
me_text.use_mirror_vertex_groups = False
me_text.update()

# ---- objects
ob_text = bpy.data.objects.new('Text', me_text)

# ---- transforms, parenting, visibility, modifiers, constraints
ob_text.location = (0.003663, -0.003663, 0.0)
ob_text.lineart.crease_threshold = 0.0

# ---- collection membership
col_collection.objects.link(ob_text)

# ---- scene / render settings (as saved in the file)
scene.frame_start = 1; scene.frame_end = 250; scene.frame_set(1)
scene.render.engine = 'BLENDER_EEVEE_NEXT'
scene.cycles.use_denoising = False
scene.cycles.samples = 128
scene.cycles.sampling_pattern = 'TABULATED_SOBOL'
scene.cycles.use_adaptive_sampling = False
scene.cycles.use_light_tree = False
scene.view_settings.view_transform = 'Filmic'
bpy.context.view_layer.update()

# ---- added for rendering (the .blend has no active camera and no usable light): camera, sun
cam_auto = bpy.data.cameras.new('AutoCamera')
cam_auto.lens = 50.0
cam_auto.sensor_width = 36.0
cam_auto.clip_end = 1000.0
ob_auto_camera = bpy.data.objects.new('AutoCamera', cam_auto)
scene.collection.objects.link(ob_auto_camera)
ob_auto_camera.location = (0.997698, -1.14502, 0.773332)
ob_auto_camera.rotation_euler = (1.09748, -7.21219e-08, 0.694738)
scene.camera = ob_auto_camera
light_auto_sun = bpy.data.lights.new('AutoSun', 'SUN')
light_auto_sun.energy = 3.0
light_auto_sun.angle = 0.0523599
ob_auto_sun = bpy.data.objects.new('AutoSun', light_auto_sun)
scene.collection.objects.link(ob_auto_sun)
ob_auto_sun.rotation_euler = (0.872665, 0.174533, 0.523599)
bpy.context.view_layer.update()
